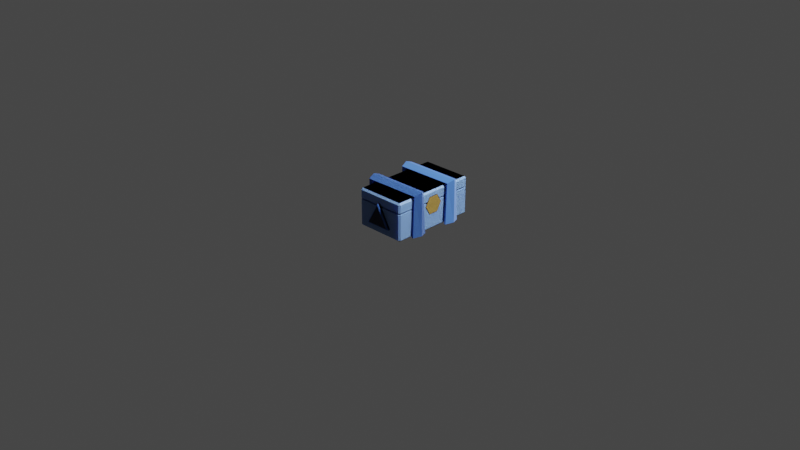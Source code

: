 # Source: lootbox.blend  (saved by Blender 2.82.7; exported with 4.5.12 LTS)
import bpy
from mathutils import Matrix  # noqa: F401  (used for matrix-valued properties, if any)

bpy.ops.wm.read_factory_settings(use_empty=True)
scene = bpy.context.scene
scene.name = 'Scene'

# ---- collections
col_collection = bpy.data.collections.new('Collection'); scene.collection.children.link(col_collection)

# ---- materials (node trees are filled in below, after node groups)
mat_material_002 = bpy.data.materials.new('Material.002')
mat_material_002.use_transparent_shadow = False
mat_material_005 = bpy.data.materials.new('Material.005')
mat_material_005.use_transparent_shadow = False
mat_material_003 = bpy.data.materials.new('Material.003')
mat_material_003.use_transparent_shadow = False
mat_material_006 = bpy.data.materials.new('Material.006')
mat_material_006.use_transparent_shadow = False
mat_material_006.roughness = 0.206
mat_material_008 = bpy.data.materials.new('Material.008')
mat_material_008.use_transparent_shadow = False
mat_material_012 = bpy.data.materials.new('Material.012')
mat_material_012.use_transparent_shadow = False
mat_material_011 = bpy.data.materials.new('Material.011')
mat_material_011.use_transparent_shadow = False

# ---- material node trees
mat_material_002.use_nodes = True; mat_material_002.node_tree.nodes.clear()
_N = mat_material_002.node_tree.nodes; _L = mat_material_002.node_tree.links
n0 = _N.new('ShaderNodeOutputMaterial'); n0.name = 'Material Output'; n0.location = (300, 300)
n1 = _N.new('ShaderNodeBsdfPrincipled'); n1.name = 'Principled BSDF'; n1.location = (10, 300)
n1.distribution = 'GGX'
n1.subsurface_method = 'BURLEY'
n1.inputs[0].default_value = (0.09584, 0.1846, 0.8, 1.0)
n1.inputs[3].default_value = 1.45
n1.inputs[27].default_value = (0.0, 0.0, 0.0, 1.0)
n1.inputs[28].default_value = 1.0
_L.new(n1.outputs[0], n0.inputs[0])
n0.is_active_output = True
mat_material_005.use_nodes = True; mat_material_005.node_tree.nodes.clear()
_N = mat_material_005.node_tree.nodes; _L = mat_material_005.node_tree.links
n0 = _N.new('ShaderNodeOutputMaterial'); n0.name = 'Material Output'; n0.location = (300, 300)
n1 = _N.new('ShaderNodeBsdfPrincipled'); n1.name = 'Principled BSDF'; n1.location = (10, 300)
n1.distribution = 'GGX'
n1.subsurface_method = 'BURLEY'
n1.inputs[0].default_value = (0.2371, 0.4274, 0.8, 1.0)
n1.inputs[3].default_value = 1.45
n1.inputs[13].default_value = 1.0
n1.inputs[27].default_value = (0.0, 0.0, 0.0, 1.0)
n1.inputs[28].default_value = 1.0
_L.new(n1.outputs[0], n0.inputs[0])
n0.is_active_output = True
mat_material_003.use_nodes = True; mat_material_003.node_tree.nodes.clear()
_N = mat_material_003.node_tree.nodes; _L = mat_material_003.node_tree.links
n0 = _N.new('ShaderNodeOutputMaterial'); n0.name = 'Material Output'; n0.location = (300, 300)
n1 = _N.new('ShaderNodeBsdfPrincipled'); n1.name = 'Principled BSDF'; n1.location = (10, 300)
n1.distribution = 'GGX'
n1.subsurface_method = 'BURLEY'
n1.inputs[0].default_value = (0.2371, 0.4274, 0.8, 1.0)
n1.inputs[3].default_value = 1.45
n1.inputs[13].default_value = 1.0
n1.inputs[27].default_value = (0.0, 0.0, 0.0, 1.0)
n1.inputs[28].default_value = 1.0
_L.new(n1.outputs[0], n0.inputs[0])
n0.is_active_output = True
mat_material_006.use_nodes = True; mat_material_006.node_tree.nodes.clear()
_N = mat_material_006.node_tree.nodes; _L = mat_material_006.node_tree.links
n0 = _N.new('ShaderNodeOutputMaterial'); n0.name = 'Material Output'; n0.location = (300, 300)
n1 = _N.new('ShaderNodeBsdfPrincipled'); n1.name = 'Principled BSDF'; n1.location = (10, 300)
n1.distribution = 'GGX'
n1.subsurface_method = 'BURLEY'
n1.inputs[0].default_value = (0.1032, 0.3048, 1.0, 1.0)
n1.inputs[1].default_value = 1.0
n1.inputs[2].default_value = 0.8667
n1.inputs[3].default_value = 1.45
n1.inputs[19].default_value = 0.25
n1.inputs[24].default_value = 0.2
n1.inputs[27].default_value = (0.0, 0.0, 0.0, 1.0)
n1.inputs[28].default_value = 1.0
_L.new(n1.outputs[0], n0.inputs[0])
n0.is_active_output = True
mat_material_008.use_nodes = True; mat_material_008.node_tree.nodes.clear()
_N = mat_material_008.node_tree.nodes; _L = mat_material_008.node_tree.links
n0 = _N.new('ShaderNodeOutputMaterial'); n0.name = 'Material Output'; n0.location = (300, 300)
n1 = _N.new('ShaderNodeBsdfPrincipled'); n1.name = 'Principled BSDF'; n1.location = (10, 300)
n1.distribution = 'GGX'
n1.subsurface_method = 'BURLEY'
n1.inputs[0].default_value = (0.0, 0.002852, 0.03741, 1.0)
n1.inputs[3].default_value = 1.45
n1.inputs[27].default_value = (0.0, 0.0, 0.0, 1.0)
n1.inputs[28].default_value = 1.0
_L.new(n1.outputs[0], n0.inputs[0])
n0.is_active_output = True
mat_material_012.use_nodes = True; mat_material_012.node_tree.nodes.clear()
_N = mat_material_012.node_tree.nodes; _L = mat_material_012.node_tree.links
n0 = _N.new('ShaderNodeOutputMaterial'); n0.name = 'Material Output'; n0.location = (300, 300)
n1 = _N.new('ShaderNodeBsdfPrincipled'); n1.name = 'Principled BSDF'; n1.location = (10, 300)
n1.distribution = 'GGX'
n1.subsurface_method = 'BURLEY'
n1.inputs[0].default_value = (0.3844, 0.247, 0.05953, 1.0)
n1.inputs[3].default_value = 1.45
n1.inputs[27].default_value = (0.0, 0.0, 0.0, 1.0)
n1.inputs[28].default_value = 1.0
_L.new(n1.outputs[0], n0.inputs[0])
n0.is_active_output = True
mat_material_011.use_nodes = True; mat_material_011.node_tree.nodes.clear()
_N = mat_material_011.node_tree.nodes; _L = mat_material_011.node_tree.links
n0 = _N.new('ShaderNodeOutputMaterial'); n0.name = 'Material Output'; n0.location = (300, 300)
n1 = _N.new('ShaderNodeBsdfPrincipled'); n1.name = 'Principled BSDF'; n1.location = (10, 300)
n1.distribution = 'GGX'
n1.subsurface_method = 'BURLEY'
n1.inputs[0].default_value = (0.02365, 0.01104, 0.004242, 1.0)
n1.inputs[3].default_value = 1.45
n1.inputs[27].default_value = (0.0, 0.0, 0.0, 1.0)
n1.inputs[28].default_value = 1.0
_L.new(n1.outputs[0], n0.inputs[0])
n0.is_active_output = True

# ---- world
world_world = bpy.data.worlds.new('World'); scene.world = world_world
world_world.use_nodes = True; world_world.node_tree.nodes.clear()
_N = world_world.node_tree.nodes; _L = world_world.node_tree.links
n0 = _N.new('ShaderNodeOutputWorld'); n0.name = 'World Output'; n0.location = (300, 300)
n1 = _N.new('ShaderNodeBackground'); n1.name = 'Background'; n1.location = (10, 300)
n1.inputs[0].default_value = (0.05088, 0.05088, 0.05088, 1.0)
_L.new(n1.outputs[0], n0.inputs[0])
n0.is_active_output = True
world_world.color = (0.05088, 0.05088, 0.05088)
world_world.use_sun_shadow = False
world_world.sun_shadow_jitter_overblur = 0.0

# ---- cameras
cam_camera = bpy.data.cameras.new('Camera')
cam_camera.clip_end = 100.0
cam_camera.ortho_scale = 7.314

# ---- lights
light_light = bpy.data.lights.new('Light', 'AREA')
light_light.transmission_factor = 0.0
light_light.energy = 549.8
light_light.shadow_soft_size = 0.1
light_light.shadow_maximum_resolution = 0.006
light_light.use_absolute_resolution = True
light_light.shape = 'RECTANGLE'
light_light.size = 0.1
light_light.size_y = 0.1
light_light_001 = bpy.data.lights.new('Light.001', 'AREA')
light_light_001.transmission_factor = 0.0
light_light_001.energy = 549.8
light_light_001.shadow_soft_size = 0.1
light_light_001.shadow_maximum_resolution = 0.006
light_light_001.use_absolute_resolution = True
light_light_001.shape = 'RECTANGLE'
light_light_001.size = 0.1
light_light_001.size_y = 0.1

# ---- meshes
me_cube_003 = bpy.data.meshes.new('Cube.003')
me_cube_003.from_pydata([(-0.2034, -0.4772, -1.004), (-0.2034, -0.4772, -0.6784), (-0.2034, 0.4772, -1.004), (-0.2034, 0.4772, -0.6784), (0.3415, -0.4772, -1.004), (0.3415, -0.4772, -0.6784), (0.3415, 0.4772, -1.004), (0.3415, 0.4772, -0.6784)], [], [(0, 1, 3, 2), (2, 3, 7, 6), (6, 7, 5, 4), (4, 5, 1, 0), (2, 6, 4, 0), (7, 3, 1, 5)])
_uv = me_cube_003.uv_layers.new(name='UVMap')
_uv.uv.foreach_set('vector', [0.375, 0.0, 0.625, 0.0, 0.625, 0.25, 0.375, 0.25, 0.375, 0.25, 0.625, 0.25, 0.625, 0.5, 0.375, 0.5, 0.375, 0.5, 0.625, 0.5, 0.625, 0.75, 0.375, 0.75, 0.375, 0.75, 0.625, 0.75, 0.625, 1.0, 0.375, 1.0, 0.125, 0.5, 0.375, 0.5, 0.375, 0.75, 0.125, 0.75, 0.625, 0.5, 0.875, 0.5, 0.875, 0.75, 0.625, 0.75])
me_cube_003.materials.append(mat_material_002)
me_cube_003.use_remesh_fix_poles = True
me_cube_003.use_remesh_preserve_attributes = False
me_cube_003.use_mirror_vertex_groups = False
me_cube_003.update()
me_cube_006 = bpy.data.meshes.new('Cube.006')
me_cube_006.from_pydata([(-0.02975, -0.4596, -1.03), (-0.02975, -0.4772, -1.013), (-0.04733, -0.4596, -1.013), (-0.02975, -0.4772, -0.7423), (-0.02328, -0.4614, -0.7397), (-0.04733, -0.4596, -0.7423), (-0.02975, 0.4596, -1.03), (-0.04733, 0.4596, -1.013), (-0.02975, 0.4772, -1.013), (-0.02328, 0.4579, -0.7397), (-0.02975, 0.4772, -0.7423), (-0.04733, 0.4596, -0.7423), (0.4855, -0.4596, -1.03), (0.5031, -0.4596, -1.013), (0.4855, -0.4772, -1.013), (0.492, -0.4614, -0.7397), (0.4855, -0.4772, -0.7423), (0.5031, -0.4596, -0.7423), (0.4855, 0.4596, -1.03), (0.4855, 0.4772, -1.013), (0.5031, 0.4596, -1.013), (0.492, 0.4579, -0.7397), (0.5031, 0.4596, -0.7423), (0.4855, 0.4772, -0.7423)], [], [(14, 16, 3, 1), (20, 22, 17, 13), (21, 9, 4, 15), (2, 5, 11, 7), (8, 10, 23, 19), (0, 1, 2), (3, 4, 5), (6, 7, 8), (9, 10, 11), (12, 13, 14), (15, 16, 17), (18, 19, 20), (21, 22, 23), (6, 0, 2, 7), (1, 3, 5, 2), (4, 9, 11, 5), (10, 8, 7, 11), (18, 6, 8, 19), (9, 21, 23, 10), (22, 20, 19, 23), (12, 18, 20, 13), (21, 15, 17, 22), (16, 14, 13, 17), (0, 12, 14, 1), (15, 4, 3, 16), (6, 18, 12, 0)])
_uv = me_cube_006.uv_layers.new(name='UVMap')
_uv.uv.foreach_set('vector', [0.4103, 0.7568, 0.5897, 0.7568, 0.5897, 0.9932, 0.4103, 0.9932, 0.4103, 0.5046, 0.5897, 0.5046, 0.5897, 0.7454, 0.4103, 0.7454, 0.6318, 0.5046, 0.8682, 0.5046, 0.8682, 0.7454, 0.6318, 0.7454, 0.4103, 0.004604, 0.5897, 0.004604, 0.5897, 0.2454, 0.4103, 0.2454, 0.4103, 0.2568, 0.5897, 0.2568, 0.5897, 0.4932, 0.4103, 0.4932, 0.1318, 0.7454, 0.1318, 0.75, 0.125, 0.7454, 0.5897, 0.9932, 0.625, 0.9932, 0.5897, 1.0, 0.1318, 0.5046, 0.125, 0.5046, 0.1318, 0.5, 0.8682, 0.5046, 0.8682, 0.5, 0.875, 0.5046, 0.3682, 0.7454, 0.375, 0.7454, 0.3682, 0.75, 0.6318, 0.7454, 0.6318, 0.75, 0.625, 0.7454, 0.3682, 0.5046, 0.3682, 0.5, 0.375, 0.5046, 0.6318, 0.5046, 0.625, 0.5046, 0.6318, 0.5, 0.1318, 0.5046, 0.1318, 0.7454, 0.125, 0.7454, 0.125, 0.5046, 0.4103, 0.9932, 0.5897, 0.9932, 0.5897, 1.0, 0.4103, 1.0, 0.8682, 0.7454, 0.8682, 0.5046, 0.875, 0.5046, 0.875, 0.7454, 0.5897, 0.2568, 0.4103, 0.2568, 0.4103, 0.2454, 0.5897, 0.2454, 0.3682, 0.5046, 0.1318, 0.5046, 0.1318, 0.5, 0.3682, 0.5, 0.8682, 0.5046, 0.6318, 0.5046, 0.6318, 0.5, 0.8682, 0.5, 0.5897, 0.5046, 0.4103, 0.5046, 0.4103, 0.4932, 0.5897, 0.4932, 0.3682, 0.7454, 0.3682, 0.5046, 0.4103, 0.5046, 0.4103, 0.7454, 0.6318, 0.5046, 0.6318, 0.7454, 0.5897, 0.7454, 0.5897, 0.5046, 0.5897, 0.7568, 0.4103, 0.7568, 0.4103, 0.7454, 0.5897, 0.7454, 0.1318, 0.7454, 0.3682, 0.7454, 0.3682, 0.75, 0.1318, 0.75, 0.6318, 0.7454, 0.8682, 0.7454, 0.8682, 0.75, 0.6318, 0.75, 0.1318, 0.5046, 0.3682, 0.5046, 0.3682, 0.7454, 0.1318, 0.7454])
me_cube_006.materials.append(mat_material_005)
me_cube_006.use_remesh_fix_poles = True
me_cube_006.use_remesh_preserve_attributes = False
me_cube_006.use_mirror_vertex_groups = False
me_cube_006.update()
me_cube_008 = bpy.data.meshes.new('Cube.008')
me_cube_008.from_pydata([(-0.2034, -0.4772, -1.004), (-0.2034, -0.4772, -0.6784), (-0.2034, 0.4772, -1.004), (-0.2034, 0.4772, -0.6784), (0.3415, -0.4772, -1.004), (0.3415, -0.4772, -0.6784), (0.3415, 0.4772, -1.004), (0.3415, 0.4772, -0.6784)], [], [(0, 1, 3, 2), (2, 3, 7, 6), (6, 7, 5, 4), (4, 5, 1, 0), (2, 6, 4, 0), (7, 3, 1, 5)])
_uv = me_cube_008.uv_layers.new(name='UVMap')
_uv.uv.foreach_set('vector', [0.375, 0.0, 0.625, 0.0, 0.625, 0.25, 0.375, 0.25, 0.375, 0.25, 0.625, 0.25, 0.625, 0.5, 0.375, 0.5, 0.375, 0.5, 0.625, 0.5, 0.625, 0.75, 0.375, 0.75, 0.375, 0.75, 0.625, 0.75, 0.625, 1.0, 0.375, 1.0, 0.125, 0.5, 0.375, 0.5, 0.375, 0.75, 0.125, 0.75, 0.625, 0.5, 0.875, 0.5, 0.875, 0.75, 0.625, 0.75])
me_cube_008.materials.append(mat_material_002)
me_cube_008.use_remesh_fix_poles = True
me_cube_008.use_remesh_preserve_attributes = False
me_cube_008.use_mirror_vertex_groups = False
me_cube_008.update()
me_cube_009 = bpy.data.meshes.new('Cube.009')
me_cube_009.from_pydata([(-0.02975, -0.4596, -1.03), (-0.02975, -0.4772, -1.013), (-0.04733, -0.4596, -1.013), (-0.02975, -0.4772, -0.7423), (-0.02328, -0.4614, -0.7397), (-0.04733, -0.4596, -0.7423), (-0.02975, 0.4596, -1.03), (-0.04733, 0.4596, -1.013), (-0.02975, 0.4772, -1.013), (-0.02328, 0.4579, -0.7397), (-0.02975, 0.4772, -0.7423), (-0.04733, 0.4596, -0.7423), (0.4855, -0.4596, -1.03), (0.5031, -0.4596, -1.013), (0.4855, -0.4772, -1.013), (0.492, -0.4614, -0.7397), (0.4855, -0.4772, -0.7423), (0.5031, -0.4596, -0.7423), (0.4855, 0.4596, -1.03), (0.4855, 0.4772, -1.013), (0.5031, 0.4596, -1.013), (0.492, 0.4579, -0.7397), (0.5031, 0.4596, -0.7423), (0.4855, 0.4772, -0.7423)], [], [(14, 16, 3, 1), (20, 22, 17, 13), (21, 9, 4, 15), (2, 5, 11, 7), (8, 10, 23, 19), (0, 1, 2), (3, 4, 5), (6, 7, 8), (9, 10, 11), (12, 13, 14), (15, 16, 17), (18, 19, 20), (21, 22, 23), (6, 0, 2, 7), (1, 3, 5, 2), (4, 9, 11, 5), (10, 8, 7, 11), (18, 6, 8, 19), (9, 21, 23, 10), (22, 20, 19, 23), (12, 18, 20, 13), (21, 15, 17, 22), (16, 14, 13, 17), (0, 12, 14, 1), (15, 4, 3, 16), (6, 18, 12, 0)])
_uv = me_cube_009.uv_layers.new(name='UVMap')
_uv.uv.foreach_set('vector', [0.4103, 0.7568, 0.5897, 0.7568, 0.5897, 0.9932, 0.4103, 0.9932, 0.4103, 0.5046, 0.5897, 0.5046, 0.5897, 0.7454, 0.4103, 0.7454, 0.6318, 0.5046, 0.8682, 0.5046, 0.8682, 0.7454, 0.6318, 0.7454, 0.4103, 0.004604, 0.5897, 0.004604, 0.5897, 0.2454, 0.4103, 0.2454, 0.4103, 0.2568, 0.5897, 0.2568, 0.5897, 0.4932, 0.4103, 0.4932, 0.1318, 0.7454, 0.1318, 0.75, 0.125, 0.7454, 0.5897, 0.9932, 0.625, 0.9932, 0.5897, 1.0, 0.1318, 0.5046, 0.125, 0.5046, 0.1318, 0.5, 0.8682, 0.5046, 0.8682, 0.5, 0.875, 0.5046, 0.3682, 0.7454, 0.375, 0.7454, 0.3682, 0.75, 0.6318, 0.7454, 0.6318, 0.75, 0.625, 0.7454, 0.3682, 0.5046, 0.3682, 0.5, 0.375, 0.5046, 0.6318, 0.5046, 0.625, 0.5046, 0.6318, 0.5, 0.1318, 0.5046, 0.1318, 0.7454, 0.125, 0.7454, 0.125, 0.5046, 0.4103, 0.9932, 0.5897, 0.9932, 0.5897, 1.0, 0.4103, 1.0, 0.8682, 0.7454, 0.8682, 0.5046, 0.875, 0.5046, 0.875, 0.7454, 0.5897, 0.2568, 0.4103, 0.2568, 0.4103, 0.2454, 0.5897, 0.2454, 0.3682, 0.5046, 0.1318, 0.5046, 0.1318, 0.5, 0.3682, 0.5, 0.8682, 0.5046, 0.6318, 0.5046, 0.6318, 0.5, 0.8682, 0.5, 0.5897, 0.5046, 0.4103, 0.5046, 0.4103, 0.4932, 0.5897, 0.4932, 0.3682, 0.7454, 0.3682, 0.5046, 0.4103, 0.5046, 0.4103, 0.7454, 0.6318, 0.5046, 0.6318, 0.7454, 0.5897, 0.7454, 0.5897, 0.5046, 0.5897, 0.7568, 0.4103, 0.7568, 0.4103, 0.7454, 0.5897, 0.7454, 0.1318, 0.7454, 0.3682, 0.7454, 0.3682, 0.75, 0.1318, 0.75, 0.6318, 0.7454, 0.8682, 0.7454, 0.8682, 0.75, 0.6318, 0.75, 0.1318, 0.5046, 0.3682, 0.5046, 0.3682, 0.7454, 0.1318, 0.7454])
me_cube_009.materials.append(mat_material_005)
me_cube_009.use_remesh_fix_poles = True
me_cube_009.use_remesh_preserve_attributes = False
me_cube_009.use_mirror_vertex_groups = False
me_cube_009.update()
me_cube_004 = bpy.data.meshes.new('Cube.004')
me_cube_004.from_pydata([(-0.02975, -0.4596, -1.054), (-0.02975, -0.4772, -1.056), (-0.04733, -0.4596, -1.056), (-0.02975, -0.4772, -0.9707), (-0.02975, -0.4596, -0.9531), (-0.04733, -0.4596, -0.9707), (-0.02975, 0.4596, -1.054), (-0.04733, 0.4596, -1.056), (-0.02975, 0.4772, -1.056), (-0.02975, 0.4596, -0.9531), (-0.02975, 0.4772, -0.9707), (-0.04733, 0.4596, -0.9707), (0.4855, -0.4596, -1.054), (0.5031, -0.4596, -1.056), (0.4855, -0.4772, -1.056), (0.4855, -0.4596, -0.9531), (0.4855, -0.4772, -0.9707), (0.5031, -0.4596, -0.9707), (0.4855, 0.4596, -1.054), (0.4855, 0.4772, -1.056), (0.5031, 0.4596, -1.056), (0.4855, 0.4596, -0.9531), (0.5031, 0.4596, -0.9707), (0.4855, 0.4772, -0.9707)], [], [(14, 16, 3, 1), (20, 22, 17, 13), (21, 9, 4, 15), (2, 5, 11, 7), (8, 10, 23, 19), (0, 1, 2), (3, 4, 5), (6, 7, 8), (9, 10, 11), (12, 13, 14), (15, 16, 17), (18, 19, 20), (21, 22, 23), (6, 0, 2, 7), (1, 3, 5, 2), (4, 9, 11, 5), (10, 8, 7, 11), (18, 6, 8, 19), (9, 21, 23, 10), (22, 20, 19, 23), (12, 18, 20, 13), (21, 15, 17, 22), (16, 14, 13, 17), (0, 12, 14, 1), (15, 4, 3, 16), (6, 18, 12, 0)])
_uv = me_cube_004.uv_layers.new(name='UVMap')
_uv.uv.foreach_set('vector', [0.4103, 0.7568, 0.5897, 0.7568, 0.5897, 0.9932, 0.4103, 0.9932, 0.4103, 0.5046, 0.5897, 0.5046, 0.5897, 0.7454, 0.4103, 0.7454, 0.6318, 0.5046, 0.8682, 0.5046, 0.8682, 0.7454, 0.6318, 0.7454, 0.4103, 0.004604, 0.5897, 0.004604, 0.5897, 0.2454, 0.4103, 0.2454, 0.4103, 0.2568, 0.5897, 0.2568, 0.5897, 0.4932, 0.4103, 0.4932, 0.1318, 0.7454, 0.1318, 0.75, 0.125, 0.7454, 0.5897, 0.9932, 0.625, 0.9932, 0.5897, 1.0, 0.1318, 0.5046, 0.125, 0.5046, 0.1318, 0.5, 0.8682, 0.5046, 0.8682, 0.5, 0.875, 0.5046, 0.3682, 0.7454, 0.375, 0.7454, 0.3682, 0.75, 0.6318, 0.7454, 0.6318, 0.75, 0.625, 0.7454, 0.3682, 0.5046, 0.3682, 0.5, 0.375, 0.5046, 0.6318, 0.5046, 0.625, 0.5046, 0.6318, 0.5, 0.1318, 0.5046, 0.1318, 0.7454, 0.125, 0.7454, 0.125, 0.5046, 0.4103, 0.9932, 0.5897, 0.9932, 0.5897, 1.0, 0.4103, 1.0, 0.8682, 0.7454, 0.8682, 0.5046, 0.875, 0.5046, 0.875, 0.7454, 0.5897, 0.2568, 0.4103, 0.2568, 0.4103, 0.2454, 0.5897, 0.2454, 0.3682, 0.5046, 0.1318, 0.5046, 0.1318, 0.5, 0.3682, 0.5, 0.8682, 0.5046, 0.6318, 0.5046, 0.6318, 0.5, 0.8682, 0.5, 0.5897, 0.5046, 0.4103, 0.5046, 0.4103, 0.4932, 0.5897, 0.4932, 0.3682, 0.7454, 0.3682, 0.5046, 0.4103, 0.5046, 0.4103, 0.7454, 0.6318, 0.5046, 0.6318, 0.7454, 0.5897, 0.7454, 0.5897, 0.5046, 0.5897, 0.7568, 0.4103, 0.7568, 0.4103, 0.7454, 0.5897, 0.7454, 0.1318, 0.7454, 0.3682, 0.7454, 0.3682, 0.75, 0.1318, 0.75, 0.6318, 0.7454, 0.8682, 0.7454, 0.8682, 0.75, 0.6318, 0.75, 0.1318, 0.5046, 0.3682, 0.5046, 0.3682, 0.7454, 0.1318, 0.7454])
me_cube_004.materials.append(mat_material_003)
me_cube_004.use_remesh_fix_poles = True
me_cube_004.use_remesh_preserve_attributes = False
me_cube_004.use_mirror_vertex_groups = False
me_cube_004.update()
me_cylinder = bpy.data.meshes.new('Cylinder')
me_cylinder.from_pydata([(2.239e-10, 0.1506, -0.5155), (-0.004504, 0.1608, -0.5065), (0.004504, 0.1608, -0.5065), (-6.592e-14, 0.1519, 0.5101), (0.004538, 0.1621, 0.5011), (-0.004538, 0.1621, 0.5011), (0.1305, -0.07546, -0.5155), (0.1416, -0.07667, -0.5065), (0.1371, -0.08447, -0.5065), (0.1315, -0.07592, 0.5101), (0.1381, -0.085, 0.5011), (0.1427, -0.07714, 0.5011), (-0.1305, -0.07546, -0.5155), (-0.1371, -0.08447, -0.5065), (-0.1416, -0.07667, -0.5065), (-0.1315, -0.07592, 0.5101), (-0.1427, -0.07714, 0.5011), (-0.1381, -0.085, 0.5011)], [], [(14, 16, 5, 1), (8, 10, 17, 13), (9, 3, 15), (2, 4, 11, 7), (0, 1, 2), (3, 4, 5), (6, 7, 8), (9, 10, 11), (12, 13, 14), (15, 16, 17), (2, 7, 6, 0), (11, 4, 3, 9), (1, 5, 4, 2), (10, 8, 7, 11), (8, 13, 12, 6), (17, 10, 9, 15), (16, 14, 13, 17), (14, 1, 0, 12), (5, 16, 15, 3), (0, 6, 12)])
_uv = me_cylinder.uv_layers.new(name='UVMap')
_uv.uv.foreach_set('vector', [0.3231, 0.5044, 0.3231, 0.9956, 0.01027, 0.9956, 0.01027, 0.5044, 0.6564, 0.5044, 0.6564, 0.9956, 0.3436, 0.9956, 0.3436, 0.5044, 0.4357, 0.1428, 0.25, 0.4644, 0.06434, 0.1428, 0.9897, 0.5044, 0.9897, 0.9956, 0.6769, 0.9956, 0.6769, 0.5044, 0.75, 0.4644, 0.7436, 0.4789, 0.7564, 0.4789, 0.25, 0.4644, 0.2564, 0.4789, 0.2436, 0.4789, 0.9357, 0.1428, 0.9514, 0.1411, 0.945, 0.13, 0.4357, 0.1428, 0.445, 0.13, 0.4514, 0.1411, 0.5643, 0.1428, 0.555, 0.13, 0.5486, 0.1411, 0.06434, 0.1428, 0.04856, 0.1411, 0.05497, 0.13, 0.9897, 0.5044, 0.6769, 0.5044, 0.6845, 0.5, 0.9822, 0.5, 0.6769, 0.9956, 0.9897, 0.9956, 0.9822, 1.0, 0.6845, 1.0, 0.01027, 0.5044, 0.01027, 0.9956, -5.96e-08, 0.9956, -5.96e-08, 0.5044, 0.6564, 0.9956, 0.6564, 0.5044, 0.6769, 0.5044, 0.6769, 0.9956, 0.6564, 0.5044, 0.3436, 0.5044, 0.3511, 0.5, 0.6489, 0.5, 0.3436, 0.9956, 0.6564, 0.9956, 0.6489, 1.0, 0.3511, 1.0, 0.3231, 0.9956, 0.3231, 0.5044, 0.3436, 0.5044, 0.3436, 0.9956, 0.3231, 0.5044, 0.01027, 0.5044, 0.01779, 0.5, 0.3155, 0.5, 0.01027, 0.9956, 0.3231, 0.9956, 0.3155, 1.0, 0.01779, 1.0, 0.75, 0.4644, 0.9357, 0.1428, 0.5643, 0.1428])
me_cylinder.materials.append(mat_material_006)
me_cylinder.use_remesh_fix_poles = True
me_cylinder.use_remesh_preserve_attributes = False
me_cylinder.use_mirror_vertex_groups = False
me_cylinder.update()
me_cylinder_003 = bpy.data.meshes.new('Cylinder.003')
me_cylinder_003.from_pydata([(0.0, 0.1518, -0.51), (-0.004538, 0.1621, -0.5009), (0.004538, 0.1621, -0.5009), (0.0, 0.1518, 0.51), (0.004538, 0.1621, 0.5009), (-0.004538, 0.1621, 0.5009), (0.1315, -0.07592, -0.51), (0.1427, -0.07714, -0.5009), (0.1381, -0.085, -0.5009), (0.1315, -0.07592, 0.51), (0.1381, -0.085, 0.5009), (0.1427, -0.07714, 0.5009), (-0.1315, -0.07592, -0.51), (-0.1381, -0.085, -0.5009), (-0.1427, -0.07714, -0.5009), (-0.1315, -0.07592, 0.51), (-0.1427, -0.07714, 0.5009), (-0.1381, -0.085, 0.5009)], [], [(14, 16, 5, 1), (8, 10, 17, 13), (9, 3, 15), (2, 4, 11, 7), (0, 1, 2), (3, 4, 5), (6, 7, 8), (9, 10, 11), (12, 13, 14), (15, 16, 17), (2, 7, 6, 0), (11, 4, 3, 9), (1, 5, 4, 2), (10, 8, 7, 11), (8, 13, 12, 6), (17, 10, 9, 15), (16, 14, 13, 17), (14, 1, 0, 12), (5, 16, 15, 3), (0, 6, 12)])
_uv = me_cylinder_003.uv_layers.new(name='UVMap')
_uv.uv.foreach_set('vector', [0.3231, 0.5044, 0.3231, 0.9956, 0.01027, 0.9956, 0.01027, 0.5044, 0.6564, 0.5044, 0.6564, 0.9956, 0.3436, 0.9956, 0.3436, 0.5044, 0.4357, 0.1428, 0.25, 0.4644, 0.06434, 0.1428, 0.9897, 0.5044, 0.9897, 0.9956, 0.6769, 0.9956, 0.6769, 0.5044, 0.75, 0.4644, 0.7436, 0.4789, 0.7564, 0.4789, 0.25, 0.4644, 0.2564, 0.4789, 0.2436, 0.4789, 0.9357, 0.1428, 0.9514, 0.1411, 0.945, 0.13, 0.4357, 0.1428, 0.445, 0.13, 0.4514, 0.1411, 0.5643, 0.1428, 0.555, 0.13, 0.5486, 0.1411, 0.06434, 0.1428, 0.04856, 0.1411, 0.05497, 0.13, 0.9897, 0.5044, 0.6769, 0.5044, 0.6845, 0.5, 0.9822, 0.5, 0.6769, 0.9956, 0.9897, 0.9956, 0.9822, 1.0, 0.6845, 1.0, 0.01027, 0.5044, 0.01027, 0.9956, -5.96e-08, 0.9956, -5.96e-08, 0.5044, 0.6564, 0.9956, 0.6564, 0.5044, 0.6769, 0.5044, 0.6769, 0.9956, 0.6564, 0.5044, 0.3436, 0.5044, 0.3511, 0.5, 0.6489, 0.5, 0.3436, 0.9956, 0.6564, 0.9956, 0.6489, 1.0, 0.3511, 1.0, 0.3231, 0.9956, 0.3231, 0.5044, 0.3436, 0.5044, 0.3436, 0.9956, 0.3231, 0.5044, 0.01027, 0.5044, 0.01779, 0.5, 0.3155, 0.5, 0.01027, 0.9956, 0.3231, 0.9956, 0.3155, 1.0, 0.01779, 1.0, 0.75, 0.4644, 0.9357, 0.1428, 0.5643, 0.1428])
me_cylinder_003.materials.append(mat_material_008)
me_cylinder_003.use_remesh_fix_poles = True
me_cylinder_003.use_remesh_preserve_attributes = False
me_cylinder_003.use_mirror_vertex_groups = False
me_cylinder_003.update()
me_cylinder_004 = bpy.data.meshes.new('Cylinder.004')
me_cylinder_004.from_pydata([(-7.084e-09, 0.1417, -0.516), (-0.004238, 0.1513, -0.5075), (0.004238, 0.1513, -0.5075), (3.384e-09, 0.1346, 0.5106), (0.004022, 0.1437, 0.5025), (-0.004022, 0.1437, 0.5025), (0.1228, -0.07104, -0.516), (0.1333, -0.07217, -0.5075), (0.129, -0.07952, -0.5075), (0.1166, -0.06728, 0.5106), (0.1225, -0.07532, 0.5025), (0.1265, -0.06836, 0.5025), (-0.1228, -0.07104, -0.516), (-0.129, -0.07952, -0.5075), (-0.1333, -0.07217, -0.5075), (-0.1166, -0.06728, 0.5106), (-0.1265, -0.06836, 0.5025), (-0.1225, -0.07532, 0.5025)], [], [(14, 16, 5, 1), (8, 10, 17, 13), (9, 3, 15), (2, 4, 11, 7), (0, 1, 2), (3, 4, 5), (6, 7, 8), (9, 10, 11), (12, 13, 14), (15, 16, 17), (2, 7, 6, 0), (11, 4, 3, 9), (1, 5, 4, 2), (10, 8, 7, 11), (8, 13, 12, 6), (17, 10, 9, 15), (16, 14, 13, 17), (14, 1, 0, 12), (5, 16, 15, 3), (0, 6, 12)])
_uv = me_cylinder_004.uv_layers.new(name='UVMap')
_uv.uv.foreach_set('vector', [0.3231, 0.5044, 0.3231, 0.9956, 0.01027, 0.9956, 0.01027, 0.5044, 0.6564, 0.5044, 0.6564, 0.9956, 0.3436, 0.9956, 0.3436, 0.5044, 0.4357, 0.1428, 0.25, 0.4644, 0.06434, 0.1428, 0.9897, 0.5044, 0.9897, 0.9956, 0.6769, 0.9956, 0.6769, 0.5044, 0.75, 0.4644, 0.7436, 0.4789, 0.7564, 0.4789, 0.25, 0.4644, 0.2564, 0.4789, 0.2436, 0.4789, 0.9357, 0.1428, 0.9514, 0.1411, 0.945, 0.13, 0.4357, 0.1428, 0.445, 0.13, 0.4514, 0.1411, 0.5643, 0.1428, 0.555, 0.13, 0.5486, 0.1411, 0.06434, 0.1428, 0.04856, 0.1411, 0.05497, 0.13, 0.9897, 0.5044, 0.6769, 0.5044, 0.6845, 0.5, 0.9822, 0.5, 0.6769, 0.9956, 0.9897, 0.9956, 0.9822, 1.0, 0.6845, 1.0, 0.01027, 0.5044, 0.01027, 0.9956, -5.96e-08, 0.9956, -5.96e-08, 0.5044, 0.6564, 0.9956, 0.6564, 0.5044, 0.6769, 0.5044, 0.6769, 0.9956, 0.6564, 0.5044, 0.3436, 0.5044, 0.3511, 0.5, 0.6489, 0.5, 0.3436, 0.9956, 0.6564, 0.9956, 0.6489, 1.0, 0.3511, 1.0, 0.3231, 0.9956, 0.3231, 0.5044, 0.3436, 0.5044, 0.3436, 0.9956, 0.3231, 0.5044, 0.01027, 0.5044, 0.01779, 0.5, 0.3155, 0.5, 0.01027, 0.9956, 0.3231, 0.9956, 0.3155, 1.0, 0.01779, 1.0, 0.75, 0.4644, 0.9357, 0.1428, 0.5643, 0.1428])
me_cylinder_004.materials.append(mat_material_008)
me_cylinder_004.use_remesh_fix_poles = True
me_cylinder_004.use_remesh_preserve_attributes = False
me_cylinder_004.use_mirror_vertex_groups = False
me_cylinder_004.update()
me_torus_001 = bpy.data.meshes.new('Torus.001')
me_torus_001.from_pydata([(-0.3203, -0.1267, -0.01027), (-0.3084, -0.008123, 0.02013), (-0.2689, -0.0197, 0.01947), (-0.2587, -0.1225, 0.01024), (-0.2593, -0.2448, 0.007146), (-0.2858, -0.2376, 0.00971), (-0.3134, -0.1249, 0.6144), (-0.3058, -0.02753, 0.5774), (-0.2556, -0.03768, 0.5711), (-0.2544, -0.1132, 0.5814), (-0.2452, -0.2049, 0.5697), (-0.2884, -0.2266, 0.5795), (0.5572, -0.1186, 0.6208), (0.495, -0.02968, 0.582), (0.4657, -0.06021, 0.5813), (0.4773, -0.1277, 0.5851), (0.4823, -0.1976, 0.5856), (0.5135, -0.2092, 0.5783), (0.5558, -0.114, 0.007895), (0.5033, -0.0001537, -0.005174), (0.4795, -0.0386, 0.01439), (0.4882, -0.1413, 0.005784), (0.4968, -0.2392, 0.006748), (0.5185, -0.2345, 0.005421), (0.5572, -0.1186, 0.6208), (0.495, -0.02968, 0.582), (0.4657, -0.06021, 0.5813), (0.4773, -0.1277, 0.5851), (0.4823, -0.1976, 0.5856), (0.5135, -0.2092, 0.5783), (-0.3058, -0.02753, 0.5774), (-0.2556, -0.03768, 0.5711), (0.495, -0.02968, 0.582), (0.4657, -0.06021, 0.5813), (0.495, -0.02968, 0.582), (0.4657, -0.06021, 0.5813)], [(34, 35)], [(0, 6, 7, 1), (1, 7, 8, 2), (2, 8, 9, 3), (3, 9, 10, 4), (4, 10, 11, 5), (5, 11, 6, 0), (6, 12, 13, 7), (8, 14, 15, 9), (9, 15, 16, 10), (10, 16, 17, 11), (11, 17, 12, 6), (24, 18, 19, 25), (25, 19, 20, 26), (26, 20, 21, 27), (27, 21, 22, 28), (28, 22, 23, 29), (29, 23, 18, 24), (30, 32, 33, 31)])
_uv = me_torus_001.uv_layers.new(name='UVMap')
_uv.uv.foreach_set('vector', [0.75, 0.5, 1.0, 0.5, 1.0, 0.6667, 0.75, 0.6667, 0.75, 0.6667, 1.0, 0.6667, 1.0, 0.8333, 0.75, 0.8333, 0.75, 0.8333, 1.0, 0.8333, 1.0, 1.0, 0.75, 1.0, 0.75, -1.11e-16, 1.0, -1.11e-16, 1.0, 0.1667, 0.75, 0.1667, 0.75, 0.1667, 1.0, 0.1667, 1.0, 0.3333, 0.75, 0.3333, 0.75, 0.3333, 1.0, 0.3333, 1.0, 0.5, 0.75, 0.5, 0.0, 0.5, 0.25, 0.5, 0.25, 0.6667, 0.0, 0.6667, 0.0, 0.8333, 0.25, 0.8333, 0.25, 1.0, 0.0, 1.0, 0.0, -1.11e-16, 0.25, -1.11e-16, 0.25, 0.1667, 0.0, 0.1667, 0.0, 0.1667, 0.25, 0.1667, 0.25, 0.3333, 0.0, 0.3333, 0.0, 0.3333, 0.25, 0.3333, 0.25, 0.5, 0.0, 0.5, 0.25, 0.5, 0.5, 0.5, 0.5, 0.6667, 0.25, 0.6667, 0.25, 0.6667, 0.5, 0.6667, 0.5, 0.8333, 0.25, 0.8333, 0.25, 0.8333, 0.5, 0.8333, 0.5, 1.0, 0.25, 1.0, 0.25, -1.11e-16, 0.5, -1.11e-16, 0.5, 0.1667, 0.25, 0.1667, 0.25, 0.1667, 0.5, 0.1667, 0.5, 0.3333, 0.25, 0.3333, 0.25, 0.3333, 0.5, 0.3333, 0.5, 0.5, 0.25, 0.5, 0.0, 0.6667, 0.25, 0.6667, 0.25, 0.8333, 0.0, 0.8333])
me_torus_001.materials.append(mat_material_006)
me_torus_001.use_remesh_fix_poles = True
me_torus_001.use_remesh_preserve_attributes = False
me_torus_001.use_mirror_vertex_groups = False
me_torus_001.update()
me_torus_003 = bpy.data.meshes.new('Torus.003')
me_torus_003.from_pydata([(-0.3203, -0.1267, -0.01027), (-0.3084, -0.008123, 0.02013), (-0.2689, -0.0197, 0.01947), (-0.2587, -0.1225, 0.01024), (-0.2593, -0.2448, 0.007146), (-0.2858, -0.2376, 0.00971), (-0.3134, -0.1249, 0.6144), (-0.3058, -0.02753, 0.5774), (-0.2556, -0.03768, 0.5711), (-0.2544, -0.1132, 0.5814), (-0.2452, -0.2049, 0.5697), (-0.2884, -0.2266, 0.5795), (0.5572, -0.1186, 0.6208), (0.495, -0.02968, 0.582), (0.4657, -0.06021, 0.5813), (0.4773, -0.1277, 0.5851), (0.4823, -0.1976, 0.5856), (0.5135, -0.2092, 0.5783), (0.5558, -0.114, 0.007895), (0.5033, -0.0001537, -0.005174), (0.4795, -0.0386, 0.01439), (0.4882, -0.1413, 0.005784), (0.4968, -0.2392, 0.006748), (0.5185, -0.2345, 0.005421), (0.5572, -0.1186, 0.6208), (0.495, -0.02968, 0.582), (0.4657, -0.06021, 0.5813), (0.4773, -0.1277, 0.5851), (0.4823, -0.1976, 0.5856), (0.5135, -0.2092, 0.5783), (-0.3058, -0.02753, 0.5774), (-0.2556, -0.03768, 0.5711), (0.495, -0.02968, 0.582), (0.4657, -0.06021, 0.5813), (0.495, -0.02968, 0.582), (0.4657, -0.06021, 0.5813)], [(34, 35)], [(0, 6, 7, 1), (1, 7, 8, 2), (2, 8, 9, 3), (3, 9, 10, 4), (4, 10, 11, 5), (5, 11, 6, 0), (6, 12, 13, 7), (8, 14, 15, 9), (9, 15, 16, 10), (10, 16, 17, 11), (11, 17, 12, 6), (24, 18, 19, 25), (25, 19, 20, 26), (26, 20, 21, 27), (27, 21, 22, 28), (28, 22, 23, 29), (29, 23, 18, 24), (30, 32, 33, 31)])
_uv = me_torus_003.uv_layers.new(name='UVMap')
_uv.uv.foreach_set('vector', [0.75, 0.5, 1.0, 0.5, 1.0, 0.6667, 0.75, 0.6667, 0.75, 0.6667, 1.0, 0.6667, 1.0, 0.8333, 0.75, 0.8333, 0.75, 0.8333, 1.0, 0.8333, 1.0, 1.0, 0.75, 1.0, 0.75, -1.11e-16, 1.0, -1.11e-16, 1.0, 0.1667, 0.75, 0.1667, 0.75, 0.1667, 1.0, 0.1667, 1.0, 0.3333, 0.75, 0.3333, 0.75, 0.3333, 1.0, 0.3333, 1.0, 0.5, 0.75, 0.5, 0.0, 0.5, 0.25, 0.5, 0.25, 0.6667, 0.0, 0.6667, 0.0, 0.8333, 0.25, 0.8333, 0.25, 1.0, 0.0, 1.0, 0.0, -1.11e-16, 0.25, -1.11e-16, 0.25, 0.1667, 0.0, 0.1667, 0.0, 0.1667, 0.25, 0.1667, 0.25, 0.3333, 0.0, 0.3333, 0.0, 0.3333, 0.25, 0.3333, 0.25, 0.5, 0.0, 0.5, 0.25, 0.5, 0.5, 0.5, 0.5, 0.6667, 0.25, 0.6667, 0.25, 0.6667, 0.5, 0.6667, 0.5, 0.8333, 0.25, 0.8333, 0.25, 0.8333, 0.5, 0.8333, 0.5, 1.0, 0.25, 1.0, 0.25, -1.11e-16, 0.5, -1.11e-16, 0.5, 0.1667, 0.25, 0.1667, 0.25, 0.1667, 0.5, 0.1667, 0.5, 0.3333, 0.25, 0.3333, 0.25, 0.3333, 0.5, 0.3333, 0.5, 0.5, 0.25, 0.5, 0.0, 0.6667, 0.25, 0.6667, 0.25, 0.8333, 0.0, 0.8333])
me_torus_003.materials.append(mat_material_006)
me_torus_003.use_remesh_fix_poles = True
me_torus_003.use_remesh_preserve_attributes = False
me_torus_003.use_mirror_vertex_groups = False
me_torus_003.update()
me_cylinder_007 = bpy.data.meshes.new('Cylinder.007')
me_cylinder_007.from_pydata([(-5.695e-05, 0.1038, -0.2936), (-0.004687, 0.1073, -0.2882), (0.004573, 0.1073, -0.2882), (1.325e-05, 0.1038, 0.2793), (0.004643, 0.1073, 0.274), (-0.004617, 0.1073, 0.274), (0.08986, 0.05191, -0.2936), (0.09058, 0.05767, -0.2882), (0.09521, 0.04965, -0.2882), (0.08993, 0.05191, 0.2793), (0.09528, 0.04965, 0.274), (0.09065, 0.05767, 0.274), (0.08986, -0.05191, -0.2936), (0.09521, -0.04965, -0.2882), (0.09058, -0.05767, -0.2882), (0.08993, -0.05191, 0.2793), (0.09065, -0.05767, 0.274), (0.09528, -0.04965, 0.274), (-5.696e-05, -0.1038, -0.2936), (0.004573, -0.1073, -0.2882), (-0.004687, -0.1073, -0.2882), (1.325e-05, -0.1038, 0.2793), (-0.004617, -0.1073, 0.274), (0.004643, -0.1073, 0.274), (-0.08997, -0.05191, -0.2936), (-0.09069, -0.05767, -0.2882), (-0.09532, -0.04965, -0.2882), (-0.0899, -0.05191, 0.2793), (-0.09525, -0.04965, 0.274), (-0.09062, -0.05767, 0.274), (-0.08997, 0.05191, -0.2936), (-0.09532, 0.04965, -0.2882), (-0.09069, 0.05767, -0.2882), (-0.0899, 0.05191, 0.2793), (-0.09062, 0.05767, 0.274), (-0.09525, 0.04965, 0.274)], [], [(32, 34, 5, 1), (14, 16, 23, 19), (20, 22, 29, 25), (26, 28, 35, 31), (8, 10, 17, 13), (9, 3, 33, 27, 21, 15), (2, 4, 11, 7), (0, 1, 2), (3, 4, 5), (6, 7, 8), (9, 10, 11), (12, 13, 14), (15, 16, 17), (18, 19, 20), (21, 22, 23), (24, 25, 26), (27, 28, 29), (30, 31, 32), (33, 34, 35), (2, 7, 6, 0), (11, 4, 3, 9), (1, 5, 4, 2), (10, 8, 7, 11), (8, 13, 12, 6), (17, 10, 9, 15), (16, 14, 13, 17), (14, 19, 18, 12), (23, 16, 15, 21), (22, 20, 19, 23), (20, 25, 24, 18), (29, 22, 21, 27), (28, 26, 25, 29), (26, 31, 30, 24), (35, 28, 27, 33), (34, 32, 31, 35), (32, 1, 0, 30), (5, 34, 33, 3), (0, 6, 12, 18, 24, 30)])
_uv = me_cylinder_007.uv_layers.new(name='UVMap')
_uv.uv.foreach_set('vector', [0.1586, 0.5048, 0.1586, 0.9952, 0.008101, 0.9952, 0.008101, 0.5048, 0.6586, 0.5048, 0.6586, 0.9952, 0.5081, 0.9952, 0.5081, 0.5048, 0.4919, 0.5048, 0.4919, 0.9952, 0.3414, 0.9952, 0.3414, 0.5048, 0.3252, 0.5048, 0.3252, 0.9952, 0.1748, 0.9952, 0.1748, 0.5048, 0.8252, 0.5048, 0.8252, 0.9952, 0.6748, 0.9952, 0.6748, 0.5048, 0.4462, 0.3633, 0.25, 0.4765, 0.05382, 0.3633, 0.05382, 0.1367, 0.25, 0.02347, 0.4462, 0.1367, 0.9919, 0.5048, 0.9919, 0.9952, 0.8414, 0.9952, 0.8414, 0.5048, 0.75, 0.4765, 0.7399, 0.4842, 0.7601, 0.4842, 0.25, 0.4765, 0.2601, 0.4842, 0.2399, 0.4842, 0.9462, 0.3633, 0.9477, 0.3758, 0.9578, 0.3583, 0.4462, 0.3633, 0.4578, 0.3583, 0.4477, 0.3758, 0.9462, 0.1367, 0.9578, 0.1417, 0.9477, 0.1242, 0.4462, 0.1367, 0.4477, 0.1242, 0.4578, 0.1417, 0.75, 0.02347, 0.7601, 0.01583, 0.7399, 0.01583, 0.25, 0.02347, 0.2399, 0.01583, 0.2601, 0.01583, 0.5538, 0.1367, 0.5523, 0.1242, 0.5422, 0.1417, 0.05382, 0.1367, 0.04215, 0.1417, 0.05226, 0.1242, 0.5538, 0.3633, 0.5422, 0.3583, 0.5523, 0.3758, 0.05382, 0.3633, 0.05226, 0.3758, 0.04215, 0.3583, 0.9919, 0.5048, 0.8414, 0.5048, 0.838, 0.5, 0.9953, 0.5, 0.8414, 0.9952, 0.9919, 0.9952, 0.9953, 1.0, 0.838, 1.0, 0.008101, 0.5048, 0.008101, 0.9952, -8.941e-08, 0.9952, -8.941e-08, 0.5048, 0.8252, 0.9952, 0.8252, 0.5048, 0.8414, 0.5048, 0.8414, 0.9952, 0.8252, 0.5048, 0.6748, 0.5048, 0.6713, 0.5, 0.8287, 0.5, 0.6748, 0.9952, 0.8252, 0.9952, 0.8287, 1.0, 0.6713, 1.0, 0.6586, 0.9952, 0.6586, 0.5048, 0.6748, 0.5048, 0.6748, 0.9952, 0.6586, 0.5048, 0.5081, 0.5048, 0.5047, 0.5, 0.662, 0.5, 0.5081, 0.9952, 0.6586, 0.9952, 0.662, 1.0, 0.5047, 1.0, 0.4919, 0.9952, 0.4919, 0.5048, 0.5081, 0.5048, 0.5081, 0.9952, 0.4919, 0.5048, 0.3414, 0.5048, 0.338, 0.5, 0.4953, 0.5, 0.3414, 0.9952, 0.4919, 0.9952, 0.4953, 1.0, 0.338, 1.0, 0.3252, 0.9952, 0.3252, 0.5048, 0.3414, 0.5048, 0.3414, 0.9952, 0.3252, 0.5048, 0.1748, 0.5048, 0.1713, 0.5, 0.3287, 0.5, 0.1748, 0.9952, 0.3252, 0.9952, 0.3287, 1.0, 0.1713, 1.0, 0.1586, 0.9952, 0.1586, 0.5048, 0.1748, 0.5048, 0.1748, 0.9952, 0.1586, 0.5048, 0.008101, 0.5048, 0.004677, 0.5, 0.162, 0.5, 0.008101, 0.9952, 0.1586, 0.9952, 0.162, 1.0, 0.004677, 1.0, 0.75, 0.4765, 0.9462, 0.3633, 0.9462, 0.1367, 0.75, 0.02347, 0.5538, 0.1367, 0.5538, 0.3633])
me_cylinder_007.materials.append(mat_material_012)
me_cylinder_007.use_remesh_fix_poles = True
me_cylinder_007.use_remesh_preserve_attributes = False
me_cylinder_007.use_mirror_vertex_groups = False
me_cylinder_007.update()
me_cylinder_008 = bpy.data.meshes.new('Cylinder.008')
me_cylinder_008.from_pydata([(2.328e-10, 0.1038, -0.275), (-0.00463, 0.1073, -0.2697), (0.00463, 0.1073, -0.2697), (1.325e-05, 0.1038, 0.2793), (0.004643, 0.1073, 0.274), (-0.004617, 0.1073, 0.274), (0.08992, 0.05191, -0.275), (0.09063, 0.05767, -0.2697), (0.09526, 0.04965, -0.2697), (0.08993, 0.05191, 0.2793), (0.09528, 0.04965, 0.274), (0.09065, 0.05767, 0.274), (0.08992, -0.05191, -0.275), (0.09526, -0.04965, -0.2697), (0.09063, -0.05767, -0.2697), (0.08993, -0.05191, 0.2793), (0.09065, -0.05767, 0.274), (0.09528, -0.04965, 0.274), (-8.149e-09, -0.1038, -0.275), (0.00463, -0.1073, -0.2697), (-0.00463, -0.1073, -0.2697), (1.325e-05, -0.1038, 0.2793), (-0.004617, -0.1073, 0.274), (0.004643, -0.1073, 0.274), (-0.08992, -0.05191, -0.275), (-0.09063, -0.05767, -0.2697), (-0.09526, -0.04965, -0.2697), (-0.0899, -0.05191, 0.2793), (-0.09525, -0.04965, 0.274), (-0.09062, -0.05767, 0.274), (-0.08992, 0.05191, -0.275), (-0.09526, 0.04965, -0.2697), (-0.09063, 0.05767, -0.2697), (-0.0899, 0.05191, 0.2793), (-0.09062, 0.05767, 0.274), (-0.09525, 0.04965, 0.274)], [], [(32, 34, 5, 1), (14, 16, 23, 19), (20, 22, 29, 25), (26, 28, 35, 31), (8, 10, 17, 13), (9, 3, 33, 27, 21, 15), (2, 4, 11, 7), (0, 1, 2), (3, 4, 5), (6, 7, 8), (9, 10, 11), (12, 13, 14), (15, 16, 17), (18, 19, 20), (21, 22, 23), (24, 25, 26), (27, 28, 29), (30, 31, 32), (33, 34, 35), (2, 7, 6, 0), (11, 4, 3, 9), (1, 5, 4, 2), (10, 8, 7, 11), (8, 13, 12, 6), (17, 10, 9, 15), (16, 14, 13, 17), (14, 19, 18, 12), (23, 16, 15, 21), (22, 20, 19, 23), (20, 25, 24, 18), (29, 22, 21, 27), (28, 26, 25, 29), (26, 31, 30, 24), (35, 28, 27, 33), (34, 32, 31, 35), (32, 1, 0, 30), (5, 34, 33, 3), (0, 6, 12, 18, 24, 30)])
_uv = me_cylinder_008.uv_layers.new(name='UVMap')
_uv.uv.foreach_set('vector', [0.1586, 0.5048, 0.1586, 0.9952, 0.008101, 0.9952, 0.008101, 0.5048, 0.6586, 0.5048, 0.6586, 0.9952, 0.5081, 0.9952, 0.5081, 0.5048, 0.4919, 0.5048, 0.4919, 0.9952, 0.3414, 0.9952, 0.3414, 0.5048, 0.3252, 0.5048, 0.3252, 0.9952, 0.1748, 0.9952, 0.1748, 0.5048, 0.8252, 0.5048, 0.8252, 0.9952, 0.6748, 0.9952, 0.6748, 0.5048, 0.4462, 0.3633, 0.25, 0.4765, 0.05382, 0.3633, 0.05382, 0.1367, 0.25, 0.02347, 0.4462, 0.1367, 0.9919, 0.5048, 0.9919, 0.9952, 0.8414, 0.9952, 0.8414, 0.5048, 0.75, 0.4765, 0.7399, 0.4842, 0.7601, 0.4842, 0.25, 0.4765, 0.2601, 0.4842, 0.2399, 0.4842, 0.9462, 0.3633, 0.9477, 0.3758, 0.9578, 0.3583, 0.4462, 0.3633, 0.4578, 0.3583, 0.4477, 0.3758, 0.9462, 0.1367, 0.9578, 0.1417, 0.9477, 0.1242, 0.4462, 0.1367, 0.4477, 0.1242, 0.4578, 0.1417, 0.75, 0.02347, 0.7601, 0.01583, 0.7399, 0.01583, 0.25, 0.02347, 0.2399, 0.01583, 0.2601, 0.01583, 0.5538, 0.1367, 0.5523, 0.1242, 0.5422, 0.1417, 0.05382, 0.1367, 0.04215, 0.1417, 0.05226, 0.1242, 0.5538, 0.3633, 0.5422, 0.3583, 0.5523, 0.3758, 0.05382, 0.3633, 0.05226, 0.3758, 0.04215, 0.3583, 0.9919, 0.5048, 0.8414, 0.5048, 0.838, 0.5, 0.9953, 0.5, 0.8414, 0.9952, 0.9919, 0.9952, 0.9953, 1.0, 0.838, 1.0, 0.008101, 0.5048, 0.008101, 0.9952, -8.941e-08, 0.9952, -8.941e-08, 0.5048, 0.8252, 0.9952, 0.8252, 0.5048, 0.8414, 0.5048, 0.8414, 0.9952, 0.8252, 0.5048, 0.6748, 0.5048, 0.6713, 0.5, 0.8287, 0.5, 0.6748, 0.9952, 0.8252, 0.9952, 0.8287, 1.0, 0.6713, 1.0, 0.6586, 0.9952, 0.6586, 0.5048, 0.6748, 0.5048, 0.6748, 0.9952, 0.6586, 0.5048, 0.5081, 0.5048, 0.5047, 0.5, 0.662, 0.5, 0.5081, 0.9952, 0.6586, 0.9952, 0.662, 1.0, 0.5047, 1.0, 0.4919, 0.9952, 0.4919, 0.5048, 0.5081, 0.5048, 0.5081, 0.9952, 0.4919, 0.5048, 0.3414, 0.5048, 0.338, 0.5, 0.4953, 0.5, 0.3414, 0.9952, 0.4919, 0.9952, 0.4953, 1.0, 0.338, 1.0, 0.3252, 0.9952, 0.3252, 0.5048, 0.3414, 0.5048, 0.3414, 0.9952, 0.3252, 0.5048, 0.1748, 0.5048, 0.1713, 0.5, 0.3287, 0.5, 0.1748, 0.9952, 0.3252, 0.9952, 0.3287, 1.0, 0.1713, 1.0, 0.1586, 0.9952, 0.1586, 0.5048, 0.1748, 0.5048, 0.1748, 0.9952, 0.1586, 0.5048, 0.008101, 0.5048, 0.004677, 0.5, 0.162, 0.5, 0.008101, 0.9952, 0.1586, 0.9952, 0.162, 1.0, 0.004677, 1.0, 0.75, 0.4765, 0.9462, 0.3633, 0.9462, 0.1367, 0.75, 0.02347, 0.5538, 0.1367, 0.5538, 0.3633])
me_cylinder_008.materials.append(mat_material_011)
me_cylinder_008.use_remesh_fix_poles = True
me_cylinder_008.use_remesh_preserve_attributes = False
me_cylinder_008.use_mirror_vertex_groups = False
me_cylinder_008.update()
me_cube_007 = bpy.data.meshes.new('Cube.007')
me_cube_007.from_pydata([(-0.02975, -0.4596, -1.054), (-0.02975, -0.4772, -1.056), (-0.04733, -0.4596, -1.056), (-0.02975, -0.4772, -0.9707), (-0.02975, -0.4596, -0.9531), (-0.04733, -0.4596, -0.9707), (-0.02975, 0.4596, -1.054), (-0.04733, 0.4596, -1.056), (-0.02975, 0.4772, -1.056), (-0.02975, 0.4596, -0.9531), (-0.02975, 0.4772, -0.9707), (-0.04733, 0.4596, -0.9707), (0.4855, -0.4596, -1.054), (0.5031, -0.4596, -1.056), (0.4855, -0.4772, -1.056), (0.4855, -0.4596, -0.9531), (0.4855, -0.4772, -0.9707), (0.5031, -0.4596, -0.9707), (0.4855, 0.4596, -1.054), (0.4855, 0.4772, -1.056), (0.5031, 0.4596, -1.056), (0.4855, 0.4596, -0.9531), (0.5031, 0.4596, -0.9707), (0.4855, 0.4772, -0.9707)], [], [(14, 16, 3, 1), (20, 22, 17, 13), (21, 9, 4, 15), (2, 5, 11, 7), (8, 10, 23, 19), (0, 1, 2), (3, 4, 5), (6, 7, 8), (9, 10, 11), (12, 13, 14), (15, 16, 17), (18, 19, 20), (21, 22, 23), (6, 0, 2, 7), (1, 3, 5, 2), (4, 9, 11, 5), (10, 8, 7, 11), (18, 6, 8, 19), (9, 21, 23, 10), (22, 20, 19, 23), (12, 18, 20, 13), (21, 15, 17, 22), (16, 14, 13, 17), (0, 12, 14, 1), (15, 4, 3, 16), (6, 18, 12, 0)])
_uv = me_cube_007.uv_layers.new(name='UVMap')
_uv.uv.foreach_set('vector', [0.4103, 0.7568, 0.5897, 0.7568, 0.5897, 0.9932, 0.4103, 0.9932, 0.4103, 0.5046, 0.5897, 0.5046, 0.5897, 0.7454, 0.4103, 0.7454, 0.6318, 0.5046, 0.8682, 0.5046, 0.8682, 0.7454, 0.6318, 0.7454, 0.4103, 0.004604, 0.5897, 0.004604, 0.5897, 0.2454, 0.4103, 0.2454, 0.4103, 0.2568, 0.5897, 0.2568, 0.5897, 0.4932, 0.4103, 0.4932, 0.1318, 0.7454, 0.1318, 0.75, 0.125, 0.7454, 0.5897, 0.9932, 0.625, 0.9932, 0.5897, 1.0, 0.1318, 0.5046, 0.125, 0.5046, 0.1318, 0.5, 0.8682, 0.5046, 0.8682, 0.5, 0.875, 0.5046, 0.3682, 0.7454, 0.375, 0.7454, 0.3682, 0.75, 0.6318, 0.7454, 0.6318, 0.75, 0.625, 0.7454, 0.3682, 0.5046, 0.3682, 0.5, 0.375, 0.5046, 0.6318, 0.5046, 0.625, 0.5046, 0.6318, 0.5, 0.1318, 0.5046, 0.1318, 0.7454, 0.125, 0.7454, 0.125, 0.5046, 0.4103, 0.9932, 0.5897, 0.9932, 0.5897, 1.0, 0.4103, 1.0, 0.8682, 0.7454, 0.8682, 0.5046, 0.875, 0.5046, 0.875, 0.7454, 0.5897, 0.2568, 0.4103, 0.2568, 0.4103, 0.2454, 0.5897, 0.2454, 0.3682, 0.5046, 0.1318, 0.5046, 0.1318, 0.5, 0.3682, 0.5, 0.8682, 0.5046, 0.6318, 0.5046, 0.6318, 0.5, 0.8682, 0.5, 0.5897, 0.5046, 0.4103, 0.5046, 0.4103, 0.4932, 0.5897, 0.4932, 0.3682, 0.7454, 0.3682, 0.5046, 0.4103, 0.5046, 0.4103, 0.7454, 0.6318, 0.5046, 0.6318, 0.7454, 0.5897, 0.7454, 0.5897, 0.5046, 0.5897, 0.7568, 0.4103, 0.7568, 0.4103, 0.7454, 0.5897, 0.7454, 0.1318, 0.7454, 0.3682, 0.7454, 0.3682, 0.75, 0.1318, 0.75, 0.6318, 0.7454, 0.8682, 0.7454, 0.8682, 0.75, 0.6318, 0.75, 0.1318, 0.5046, 0.3682, 0.5046, 0.3682, 0.7454, 0.1318, 0.7454])
me_cube_007.materials.append(mat_material_003)
me_cube_007.use_remesh_fix_poles = True
me_cube_007.use_remesh_preserve_attributes = False
me_cube_007.use_mirror_vertex_groups = False
me_cube_007.update()
me_cylinder_009 = bpy.data.meshes.new('Cylinder.009')
me_cylinder_009.from_pydata([(2.239e-10, 0.1506, -0.5155), (-0.004504, 0.1608, -0.5065), (0.004504, 0.1608, -0.5065), (-6.592e-14, 0.1519, 0.5101), (0.004538, 0.1621, 0.5011), (-0.004538, 0.1621, 0.5011), (0.1305, -0.07546, -0.5155), (0.1416, -0.07667, -0.5065), (0.1371, -0.08447, -0.5065), (0.1315, -0.07592, 0.5101), (0.1381, -0.085, 0.5011), (0.1427, -0.07714, 0.5011), (-0.1305, -0.07546, -0.5155), (-0.1371, -0.08447, -0.5065), (-0.1416, -0.07667, -0.5065), (-0.1315, -0.07592, 0.5101), (-0.1427, -0.07714, 0.5011), (-0.1381, -0.085, 0.5011)], [], [(14, 16, 5, 1), (8, 10, 17, 13), (9, 3, 15), (2, 4, 11, 7), (0, 1, 2), (3, 4, 5), (6, 7, 8), (9, 10, 11), (12, 13, 14), (15, 16, 17), (2, 7, 6, 0), (11, 4, 3, 9), (1, 5, 4, 2), (10, 8, 7, 11), (8, 13, 12, 6), (17, 10, 9, 15), (16, 14, 13, 17), (14, 1, 0, 12), (5, 16, 15, 3), (0, 6, 12)])
_uv = me_cylinder_009.uv_layers.new(name='UVMap')
_uv.uv.foreach_set('vector', [0.3231, 0.5044, 0.3231, 0.9956, 0.01027, 0.9956, 0.01027, 0.5044, 0.6564, 0.5044, 0.6564, 0.9956, 0.3436, 0.9956, 0.3436, 0.5044, 0.4357, 0.1428, 0.25, 0.4644, 0.06434, 0.1428, 0.9897, 0.5044, 0.9897, 0.9956, 0.6769, 0.9956, 0.6769, 0.5044, 0.75, 0.4644, 0.7436, 0.4789, 0.7564, 0.4789, 0.25, 0.4644, 0.2564, 0.4789, 0.2436, 0.4789, 0.9357, 0.1428, 0.9514, 0.1411, 0.945, 0.13, 0.4357, 0.1428, 0.445, 0.13, 0.4514, 0.1411, 0.5643, 0.1428, 0.555, 0.13, 0.5486, 0.1411, 0.06434, 0.1428, 0.04856, 0.1411, 0.05497, 0.13, 0.9897, 0.5044, 0.6769, 0.5044, 0.6845, 0.5, 0.9822, 0.5, 0.6769, 0.9956, 0.9897, 0.9956, 0.9822, 1.0, 0.6845, 1.0, 0.01027, 0.5044, 0.01027, 0.9956, -5.96e-08, 0.9956, -5.96e-08, 0.5044, 0.6564, 0.9956, 0.6564, 0.5044, 0.6769, 0.5044, 0.6769, 0.9956, 0.6564, 0.5044, 0.3436, 0.5044, 0.3511, 0.5, 0.6489, 0.5, 0.3436, 0.9956, 0.6564, 0.9956, 0.6489, 1.0, 0.3511, 1.0, 0.3231, 0.9956, 0.3231, 0.5044, 0.3436, 0.5044, 0.3436, 0.9956, 0.3231, 0.5044, 0.01027, 0.5044, 0.01779, 0.5, 0.3155, 0.5, 0.01027, 0.9956, 0.3231, 0.9956, 0.3155, 1.0, 0.01779, 1.0, 0.75, 0.4644, 0.9357, 0.1428, 0.5643, 0.1428])
me_cylinder_009.materials.append(mat_material_006)
me_cylinder_009.use_remesh_fix_poles = True
me_cylinder_009.use_remesh_preserve_attributes = False
me_cylinder_009.use_mirror_vertex_groups = False
me_cylinder_009.update()
me_cylinder_010 = bpy.data.meshes.new('Cylinder.010')
me_cylinder_010.from_pydata([(0.0, 0.1518, -0.51), (-0.004538, 0.1621, -0.5009), (0.004538, 0.1621, -0.5009), (0.0, 0.1518, 0.51), (0.004538, 0.1621, 0.5009), (-0.004538, 0.1621, 0.5009), (0.1315, -0.07592, -0.51), (0.1427, -0.07714, -0.5009), (0.1381, -0.085, -0.5009), (0.1315, -0.07592, 0.51), (0.1381, -0.085, 0.5009), (0.1427, -0.07714, 0.5009), (-0.1315, -0.07592, -0.51), (-0.1381, -0.085, -0.5009), (-0.1427, -0.07714, -0.5009), (-0.1315, -0.07592, 0.51), (-0.1427, -0.07714, 0.5009), (-0.1381, -0.085, 0.5009)], [], [(14, 16, 5, 1), (8, 10, 17, 13), (9, 3, 15), (2, 4, 11, 7), (0, 1, 2), (3, 4, 5), (6, 7, 8), (9, 10, 11), (12, 13, 14), (15, 16, 17), (2, 7, 6, 0), (11, 4, 3, 9), (1, 5, 4, 2), (10, 8, 7, 11), (8, 13, 12, 6), (17, 10, 9, 15), (16, 14, 13, 17), (14, 1, 0, 12), (5, 16, 15, 3), (0, 6, 12)])
_uv = me_cylinder_010.uv_layers.new(name='UVMap')
_uv.uv.foreach_set('vector', [0.3231, 0.5044, 0.3231, 0.9956, 0.01027, 0.9956, 0.01027, 0.5044, 0.6564, 0.5044, 0.6564, 0.9956, 0.3436, 0.9956, 0.3436, 0.5044, 0.4357, 0.1428, 0.25, 0.4644, 0.06434, 0.1428, 0.9897, 0.5044, 0.9897, 0.9956, 0.6769, 0.9956, 0.6769, 0.5044, 0.75, 0.4644, 0.7436, 0.4789, 0.7564, 0.4789, 0.25, 0.4644, 0.2564, 0.4789, 0.2436, 0.4789, 0.9357, 0.1428, 0.9514, 0.1411, 0.945, 0.13, 0.4357, 0.1428, 0.445, 0.13, 0.4514, 0.1411, 0.5643, 0.1428, 0.555, 0.13, 0.5486, 0.1411, 0.06434, 0.1428, 0.04856, 0.1411, 0.05497, 0.13, 0.9897, 0.5044, 0.6769, 0.5044, 0.6845, 0.5, 0.9822, 0.5, 0.6769, 0.9956, 0.9897, 0.9956, 0.9822, 1.0, 0.6845, 1.0, 0.01027, 0.5044, 0.01027, 0.9956, -5.96e-08, 0.9956, -5.96e-08, 0.5044, 0.6564, 0.9956, 0.6564, 0.5044, 0.6769, 0.5044, 0.6769, 0.9956, 0.6564, 0.5044, 0.3436, 0.5044, 0.3511, 0.5, 0.6489, 0.5, 0.3436, 0.9956, 0.6564, 0.9956, 0.6489, 1.0, 0.3511, 1.0, 0.3231, 0.9956, 0.3231, 0.5044, 0.3436, 0.5044, 0.3436, 0.9956, 0.3231, 0.5044, 0.01027, 0.5044, 0.01779, 0.5, 0.3155, 0.5, 0.01027, 0.9956, 0.3231, 0.9956, 0.3155, 1.0, 0.01779, 1.0, 0.75, 0.4644, 0.9357, 0.1428, 0.5643, 0.1428])
me_cylinder_010.materials.append(mat_material_008)
me_cylinder_010.use_remesh_fix_poles = True
me_cylinder_010.use_remesh_preserve_attributes = False
me_cylinder_010.use_mirror_vertex_groups = False
me_cylinder_010.update()
me_cylinder_011 = bpy.data.meshes.new('Cylinder.011')
me_cylinder_011.from_pydata([(-7.084e-09, 0.1417, -0.516), (-0.004238, 0.1513, -0.5075), (0.004238, 0.1513, -0.5075), (3.384e-09, 0.1346, 0.5106), (0.004022, 0.1437, 0.5025), (-0.004022, 0.1437, 0.5025), (0.1228, -0.07104, -0.516), (0.1333, -0.07217, -0.5075), (0.129, -0.07952, -0.5075), (0.1166, -0.06728, 0.5106), (0.1225, -0.07532, 0.5025), (0.1265, -0.06836, 0.5025), (-0.1228, -0.07104, -0.516), (-0.129, -0.07952, -0.5075), (-0.1333, -0.07217, -0.5075), (-0.1166, -0.06728, 0.5106), (-0.1265, -0.06836, 0.5025), (-0.1225, -0.07532, 0.5025)], [], [(14, 16, 5, 1), (8, 10, 17, 13), (9, 3, 15), (2, 4, 11, 7), (0, 1, 2), (3, 4, 5), (6, 7, 8), (9, 10, 11), (12, 13, 14), (15, 16, 17), (2, 7, 6, 0), (11, 4, 3, 9), (1, 5, 4, 2), (10, 8, 7, 11), (8, 13, 12, 6), (17, 10, 9, 15), (16, 14, 13, 17), (14, 1, 0, 12), (5, 16, 15, 3), (0, 6, 12)])
_uv = me_cylinder_011.uv_layers.new(name='UVMap')
_uv.uv.foreach_set('vector', [0.3231, 0.5044, 0.3231, 0.9956, 0.01027, 0.9956, 0.01027, 0.5044, 0.6564, 0.5044, 0.6564, 0.9956, 0.3436, 0.9956, 0.3436, 0.5044, 0.4357, 0.1428, 0.25, 0.4644, 0.06434, 0.1428, 0.9897, 0.5044, 0.9897, 0.9956, 0.6769, 0.9956, 0.6769, 0.5044, 0.75, 0.4644, 0.7436, 0.4789, 0.7564, 0.4789, 0.25, 0.4644, 0.2564, 0.4789, 0.2436, 0.4789, 0.9357, 0.1428, 0.9514, 0.1411, 0.945, 0.13, 0.4357, 0.1428, 0.445, 0.13, 0.4514, 0.1411, 0.5643, 0.1428, 0.555, 0.13, 0.5486, 0.1411, 0.06434, 0.1428, 0.04856, 0.1411, 0.05497, 0.13, 0.9897, 0.5044, 0.6769, 0.5044, 0.6845, 0.5, 0.9822, 0.5, 0.6769, 0.9956, 0.9897, 0.9956, 0.9822, 1.0, 0.6845, 1.0, 0.01027, 0.5044, 0.01027, 0.9956, -5.96e-08, 0.9956, -5.96e-08, 0.5044, 0.6564, 0.9956, 0.6564, 0.5044, 0.6769, 0.5044, 0.6769, 0.9956, 0.6564, 0.5044, 0.3436, 0.5044, 0.3511, 0.5, 0.6489, 0.5, 0.3436, 0.9956, 0.6564, 0.9956, 0.6489, 1.0, 0.3511, 1.0, 0.3231, 0.9956, 0.3231, 0.5044, 0.3436, 0.5044, 0.3436, 0.9956, 0.3231, 0.5044, 0.01027, 0.5044, 0.01779, 0.5, 0.3155, 0.5, 0.01027, 0.9956, 0.3231, 0.9956, 0.3155, 1.0, 0.01779, 1.0, 0.75, 0.4644, 0.9357, 0.1428, 0.5643, 0.1428])
me_cylinder_011.materials.append(mat_material_008)
me_cylinder_011.use_remesh_fix_poles = True
me_cylinder_011.use_remesh_preserve_attributes = False
me_cylinder_011.use_mirror_vertex_groups = False
me_cylinder_011.update()
me_torus_004 = bpy.data.meshes.new('Torus.004')
me_torus_004.from_pydata([(-0.3203, -0.1267, -0.01027), (-0.3084, -0.008123, 0.02013), (-0.2689, -0.0197, 0.01947), (-0.2587, -0.1225, 0.01024), (-0.2593, -0.2448, 0.007146), (-0.2858, -0.2376, 0.00971), (-0.3134, -0.1249, 0.6144), (-0.3058, -0.02753, 0.5774), (-0.2556, -0.03768, 0.5711), (-0.2544, -0.1132, 0.5814), (-0.2452, -0.2049, 0.5697), (-0.2884, -0.2266, 0.5795), (0.5572, -0.1186, 0.6208), (0.495, -0.02968, 0.582), (0.4657, -0.06021, 0.5813), (0.4773, -0.1277, 0.5851), (0.4823, -0.1976, 0.5856), (0.5135, -0.2092, 0.5783), (0.5558, -0.114, 0.007895), (0.5033, -0.0001537, -0.005174), (0.4795, -0.0386, 0.01439), (0.4882, -0.1413, 0.005784), (0.4968, -0.2392, 0.006748), (0.5185, -0.2345, 0.005421), (0.5572, -0.1186, 0.6208), (0.495, -0.02968, 0.582), (0.4657, -0.06021, 0.5813), (0.4773, -0.1277, 0.5851), (0.4823, -0.1976, 0.5856), (0.5135, -0.2092, 0.5783), (-0.3058, -0.02753, 0.5774), (-0.2556, -0.03768, 0.5711), (0.495, -0.02968, 0.582), (0.4657, -0.06021, 0.5813), (0.495, -0.02968, 0.582), (0.4657, -0.06021, 0.5813)], [(34, 35)], [(0, 6, 7, 1), (1, 7, 8, 2), (2, 8, 9, 3), (3, 9, 10, 4), (4, 10, 11, 5), (5, 11, 6, 0), (6, 12, 13, 7), (8, 14, 15, 9), (9, 15, 16, 10), (10, 16, 17, 11), (11, 17, 12, 6), (24, 18, 19, 25), (25, 19, 20, 26), (26, 20, 21, 27), (27, 21, 22, 28), (28, 22, 23, 29), (29, 23, 18, 24), (30, 32, 33, 31)])
_uv = me_torus_004.uv_layers.new(name='UVMap')
_uv.uv.foreach_set('vector', [0.75, 0.5, 1.0, 0.5, 1.0, 0.6667, 0.75, 0.6667, 0.75, 0.6667, 1.0, 0.6667, 1.0, 0.8333, 0.75, 0.8333, 0.75, 0.8333, 1.0, 0.8333, 1.0, 1.0, 0.75, 1.0, 0.75, -1.11e-16, 1.0, -1.11e-16, 1.0, 0.1667, 0.75, 0.1667, 0.75, 0.1667, 1.0, 0.1667, 1.0, 0.3333, 0.75, 0.3333, 0.75, 0.3333, 1.0, 0.3333, 1.0, 0.5, 0.75, 0.5, 0.0, 0.5, 0.25, 0.5, 0.25, 0.6667, 0.0, 0.6667, 0.0, 0.8333, 0.25, 0.8333, 0.25, 1.0, 0.0, 1.0, 0.0, -1.11e-16, 0.25, -1.11e-16, 0.25, 0.1667, 0.0, 0.1667, 0.0, 0.1667, 0.25, 0.1667, 0.25, 0.3333, 0.0, 0.3333, 0.0, 0.3333, 0.25, 0.3333, 0.25, 0.5, 0.0, 0.5, 0.25, 0.5, 0.5, 0.5, 0.5, 0.6667, 0.25, 0.6667, 0.25, 0.6667, 0.5, 0.6667, 0.5, 0.8333, 0.25, 0.8333, 0.25, 0.8333, 0.5, 0.8333, 0.5, 1.0, 0.25, 1.0, 0.25, -1.11e-16, 0.5, -1.11e-16, 0.5, 0.1667, 0.25, 0.1667, 0.25, 0.1667, 0.5, 0.1667, 0.5, 0.3333, 0.25, 0.3333, 0.25, 0.3333, 0.5, 0.3333, 0.5, 0.5, 0.25, 0.5, 0.0, 0.6667, 0.25, 0.6667, 0.25, 0.8333, 0.0, 0.8333])
me_torus_004.materials.append(mat_material_006)
me_torus_004.use_remesh_fix_poles = True
me_torus_004.use_remesh_preserve_attributes = False
me_torus_004.use_mirror_vertex_groups = False
me_torus_004.update()
me_cylinder_012 = bpy.data.meshes.new('Cylinder.012')
me_cylinder_012.from_pydata([(-5.695e-05, 0.1038, -0.2936), (-0.004687, 0.1073, -0.2882), (0.004573, 0.1073, -0.2882), (1.325e-05, 0.1038, 0.2793), (0.004643, 0.1073, 0.274), (-0.004617, 0.1073, 0.274), (0.08986, 0.05191, -0.2936), (0.09058, 0.05767, -0.2882), (0.09521, 0.04965, -0.2882), (0.08993, 0.05191, 0.2793), (0.09528, 0.04965, 0.274), (0.09065, 0.05767, 0.274), (0.08986, -0.05191, -0.2936), (0.09521, -0.04965, -0.2882), (0.09058, -0.05767, -0.2882), (0.08993, -0.05191, 0.2793), (0.09065, -0.05767, 0.274), (0.09528, -0.04965, 0.274), (-5.696e-05, -0.1038, -0.2936), (0.004573, -0.1073, -0.2882), (-0.004687, -0.1073, -0.2882), (1.325e-05, -0.1038, 0.2793), (-0.004617, -0.1073, 0.274), (0.004643, -0.1073, 0.274), (-0.08997, -0.05191, -0.2936), (-0.09069, -0.05767, -0.2882), (-0.09532, -0.04965, -0.2882), (-0.0899, -0.05191, 0.2793), (-0.09525, -0.04965, 0.274), (-0.09062, -0.05767, 0.274), (-0.08997, 0.05191, -0.2936), (-0.09532, 0.04965, -0.2882), (-0.09069, 0.05767, -0.2882), (-0.0899, 0.05191, 0.2793), (-0.09062, 0.05767, 0.274), (-0.09525, 0.04965, 0.274)], [], [(32, 34, 5, 1), (14, 16, 23, 19), (20, 22, 29, 25), (26, 28, 35, 31), (8, 10, 17, 13), (9, 3, 33, 27, 21, 15), (2, 4, 11, 7), (0, 1, 2), (3, 4, 5), (6, 7, 8), (9, 10, 11), (12, 13, 14), (15, 16, 17), (18, 19, 20), (21, 22, 23), (24, 25, 26), (27, 28, 29), (30, 31, 32), (33, 34, 35), (2, 7, 6, 0), (11, 4, 3, 9), (1, 5, 4, 2), (10, 8, 7, 11), (8, 13, 12, 6), (17, 10, 9, 15), (16, 14, 13, 17), (14, 19, 18, 12), (23, 16, 15, 21), (22, 20, 19, 23), (20, 25, 24, 18), (29, 22, 21, 27), (28, 26, 25, 29), (26, 31, 30, 24), (35, 28, 27, 33), (34, 32, 31, 35), (32, 1, 0, 30), (5, 34, 33, 3), (0, 6, 12, 18, 24, 30)])
_uv = me_cylinder_012.uv_layers.new(name='UVMap')
_uv.uv.foreach_set('vector', [0.1586, 0.5048, 0.1586, 0.9952, 0.008101, 0.9952, 0.008101, 0.5048, 0.6586, 0.5048, 0.6586, 0.9952, 0.5081, 0.9952, 0.5081, 0.5048, 0.4919, 0.5048, 0.4919, 0.9952, 0.3414, 0.9952, 0.3414, 0.5048, 0.3252, 0.5048, 0.3252, 0.9952, 0.1748, 0.9952, 0.1748, 0.5048, 0.8252, 0.5048, 0.8252, 0.9952, 0.6748, 0.9952, 0.6748, 0.5048, 0.4462, 0.3633, 0.25, 0.4765, 0.05382, 0.3633, 0.05382, 0.1367, 0.25, 0.02347, 0.4462, 0.1367, 0.9919, 0.5048, 0.9919, 0.9952, 0.8414, 0.9952, 0.8414, 0.5048, 0.75, 0.4765, 0.7399, 0.4842, 0.7601, 0.4842, 0.25, 0.4765, 0.2601, 0.4842, 0.2399, 0.4842, 0.9462, 0.3633, 0.9477, 0.3758, 0.9578, 0.3583, 0.4462, 0.3633, 0.4578, 0.3583, 0.4477, 0.3758, 0.9462, 0.1367, 0.9578, 0.1417, 0.9477, 0.1242, 0.4462, 0.1367, 0.4477, 0.1242, 0.4578, 0.1417, 0.75, 0.02347, 0.7601, 0.01583, 0.7399, 0.01583, 0.25, 0.02347, 0.2399, 0.01583, 0.2601, 0.01583, 0.5538, 0.1367, 0.5523, 0.1242, 0.5422, 0.1417, 0.05382, 0.1367, 0.04215, 0.1417, 0.05226, 0.1242, 0.5538, 0.3633, 0.5422, 0.3583, 0.5523, 0.3758, 0.05382, 0.3633, 0.05226, 0.3758, 0.04215, 0.3583, 0.9919, 0.5048, 0.8414, 0.5048, 0.838, 0.5, 0.9953, 0.5, 0.8414, 0.9952, 0.9919, 0.9952, 0.9953, 1.0, 0.838, 1.0, 0.008101, 0.5048, 0.008101, 0.9952, -8.941e-08, 0.9952, -8.941e-08, 0.5048, 0.8252, 0.9952, 0.8252, 0.5048, 0.8414, 0.5048, 0.8414, 0.9952, 0.8252, 0.5048, 0.6748, 0.5048, 0.6713, 0.5, 0.8287, 0.5, 0.6748, 0.9952, 0.8252, 0.9952, 0.8287, 1.0, 0.6713, 1.0, 0.6586, 0.9952, 0.6586, 0.5048, 0.6748, 0.5048, 0.6748, 0.9952, 0.6586, 0.5048, 0.5081, 0.5048, 0.5047, 0.5, 0.662, 0.5, 0.5081, 0.9952, 0.6586, 0.9952, 0.662, 1.0, 0.5047, 1.0, 0.4919, 0.9952, 0.4919, 0.5048, 0.5081, 0.5048, 0.5081, 0.9952, 0.4919, 0.5048, 0.3414, 0.5048, 0.338, 0.5, 0.4953, 0.5, 0.3414, 0.9952, 0.4919, 0.9952, 0.4953, 1.0, 0.338, 1.0, 0.3252, 0.9952, 0.3252, 0.5048, 0.3414, 0.5048, 0.3414, 0.9952, 0.3252, 0.5048, 0.1748, 0.5048, 0.1713, 0.5, 0.3287, 0.5, 0.1748, 0.9952, 0.3252, 0.9952, 0.3287, 1.0, 0.1713, 1.0, 0.1586, 0.9952, 0.1586, 0.5048, 0.1748, 0.5048, 0.1748, 0.9952, 0.1586, 0.5048, 0.008101, 0.5048, 0.004677, 0.5, 0.162, 0.5, 0.008101, 0.9952, 0.1586, 0.9952, 0.162, 1.0, 0.004677, 1.0, 0.75, 0.4765, 0.9462, 0.3633, 0.9462, 0.1367, 0.75, 0.02347, 0.5538, 0.1367, 0.5538, 0.3633])
me_cylinder_012.materials.append(mat_material_012)
me_cylinder_012.use_remesh_fix_poles = True
me_cylinder_012.use_remesh_preserve_attributes = False
me_cylinder_012.use_mirror_vertex_groups = False
me_cylinder_012.update()
me_cylinder_013 = bpy.data.meshes.new('Cylinder.013')
me_cylinder_013.from_pydata([(2.328e-10, 0.1038, -0.275), (-0.00463, 0.1073, -0.2697), (0.00463, 0.1073, -0.2697), (1.325e-05, 0.1038, 0.2793), (0.004643, 0.1073, 0.274), (-0.004617, 0.1073, 0.274), (0.08992, 0.05191, -0.275), (0.09063, 0.05767, -0.2697), (0.09526, 0.04965, -0.2697), (0.08993, 0.05191, 0.2793), (0.09528, 0.04965, 0.274), (0.09065, 0.05767, 0.274), (0.08992, -0.05191, -0.275), (0.09526, -0.04965, -0.2697), (0.09063, -0.05767, -0.2697), (0.08993, -0.05191, 0.2793), (0.09065, -0.05767, 0.274), (0.09528, -0.04965, 0.274), (-8.149e-09, -0.1038, -0.275), (0.00463, -0.1073, -0.2697), (-0.00463, -0.1073, -0.2697), (1.325e-05, -0.1038, 0.2793), (-0.004617, -0.1073, 0.274), (0.004643, -0.1073, 0.274), (-0.08992, -0.05191, -0.275), (-0.09063, -0.05767, -0.2697), (-0.09526, -0.04965, -0.2697), (-0.0899, -0.05191, 0.2793), (-0.09525, -0.04965, 0.274), (-0.09062, -0.05767, 0.274), (-0.08992, 0.05191, -0.275), (-0.09526, 0.04965, -0.2697), (-0.09063, 0.05767, -0.2697), (-0.0899, 0.05191, 0.2793), (-0.09062, 0.05767, 0.274), (-0.09525, 0.04965, 0.274)], [], [(32, 34, 5, 1), (14, 16, 23, 19), (20, 22, 29, 25), (26, 28, 35, 31), (8, 10, 17, 13), (9, 3, 33, 27, 21, 15), (2, 4, 11, 7), (0, 1, 2), (3, 4, 5), (6, 7, 8), (9, 10, 11), (12, 13, 14), (15, 16, 17), (18, 19, 20), (21, 22, 23), (24, 25, 26), (27, 28, 29), (30, 31, 32), (33, 34, 35), (2, 7, 6, 0), (11, 4, 3, 9), (1, 5, 4, 2), (10, 8, 7, 11), (8, 13, 12, 6), (17, 10, 9, 15), (16, 14, 13, 17), (14, 19, 18, 12), (23, 16, 15, 21), (22, 20, 19, 23), (20, 25, 24, 18), (29, 22, 21, 27), (28, 26, 25, 29), (26, 31, 30, 24), (35, 28, 27, 33), (34, 32, 31, 35), (32, 1, 0, 30), (5, 34, 33, 3), (0, 6, 12, 18, 24, 30)])
_uv = me_cylinder_013.uv_layers.new(name='UVMap')
_uv.uv.foreach_set('vector', [0.1586, 0.5048, 0.1586, 0.9952, 0.008101, 0.9952, 0.008101, 0.5048, 0.6586, 0.5048, 0.6586, 0.9952, 0.5081, 0.9952, 0.5081, 0.5048, 0.4919, 0.5048, 0.4919, 0.9952, 0.3414, 0.9952, 0.3414, 0.5048, 0.3252, 0.5048, 0.3252, 0.9952, 0.1748, 0.9952, 0.1748, 0.5048, 0.8252, 0.5048, 0.8252, 0.9952, 0.6748, 0.9952, 0.6748, 0.5048, 0.4462, 0.3633, 0.25, 0.4765, 0.05382, 0.3633, 0.05382, 0.1367, 0.25, 0.02347, 0.4462, 0.1367, 0.9919, 0.5048, 0.9919, 0.9952, 0.8414, 0.9952, 0.8414, 0.5048, 0.75, 0.4765, 0.7399, 0.4842, 0.7601, 0.4842, 0.25, 0.4765, 0.2601, 0.4842, 0.2399, 0.4842, 0.9462, 0.3633, 0.9477, 0.3758, 0.9578, 0.3583, 0.4462, 0.3633, 0.4578, 0.3583, 0.4477, 0.3758, 0.9462, 0.1367, 0.9578, 0.1417, 0.9477, 0.1242, 0.4462, 0.1367, 0.4477, 0.1242, 0.4578, 0.1417, 0.75, 0.02347, 0.7601, 0.01583, 0.7399, 0.01583, 0.25, 0.02347, 0.2399, 0.01583, 0.2601, 0.01583, 0.5538, 0.1367, 0.5523, 0.1242, 0.5422, 0.1417, 0.05382, 0.1367, 0.04215, 0.1417, 0.05226, 0.1242, 0.5538, 0.3633, 0.5422, 0.3583, 0.5523, 0.3758, 0.05382, 0.3633, 0.05226, 0.3758, 0.04215, 0.3583, 0.9919, 0.5048, 0.8414, 0.5048, 0.838, 0.5, 0.9953, 0.5, 0.8414, 0.9952, 0.9919, 0.9952, 0.9953, 1.0, 0.838, 1.0, 0.008101, 0.5048, 0.008101, 0.9952, -8.941e-08, 0.9952, -8.941e-08, 0.5048, 0.8252, 0.9952, 0.8252, 0.5048, 0.8414, 0.5048, 0.8414, 0.9952, 0.8252, 0.5048, 0.6748, 0.5048, 0.6713, 0.5, 0.8287, 0.5, 0.6748, 0.9952, 0.8252, 0.9952, 0.8287, 1.0, 0.6713, 1.0, 0.6586, 0.9952, 0.6586, 0.5048, 0.6748, 0.5048, 0.6748, 0.9952, 0.6586, 0.5048, 0.5081, 0.5048, 0.5047, 0.5, 0.662, 0.5, 0.5081, 0.9952, 0.6586, 0.9952, 0.662, 1.0, 0.5047, 1.0, 0.4919, 0.9952, 0.4919, 0.5048, 0.5081, 0.5048, 0.5081, 0.9952, 0.4919, 0.5048, 0.3414, 0.5048, 0.338, 0.5, 0.4953, 0.5, 0.3414, 0.9952, 0.4919, 0.9952, 0.4953, 1.0, 0.338, 1.0, 0.3252, 0.9952, 0.3252, 0.5048, 0.3414, 0.5048, 0.3414, 0.9952, 0.3252, 0.5048, 0.1748, 0.5048, 0.1713, 0.5, 0.3287, 0.5, 0.1748, 0.9952, 0.3252, 0.9952, 0.3287, 1.0, 0.1713, 1.0, 0.1586, 0.9952, 0.1586, 0.5048, 0.1748, 0.5048, 0.1748, 0.9952, 0.1586, 0.5048, 0.008101, 0.5048, 0.004677, 0.5, 0.162, 0.5, 0.008101, 0.9952, 0.1586, 0.9952, 0.162, 1.0, 0.004677, 1.0, 0.75, 0.4765, 0.9462, 0.3633, 0.9462, 0.1367, 0.75, 0.02347, 0.5538, 0.1367, 0.5538, 0.3633])
me_cylinder_013.materials.append(mat_material_011)
me_cylinder_013.use_remesh_fix_poles = True
me_cylinder_013.use_remesh_preserve_attributes = False
me_cylinder_013.use_mirror_vertex_groups = False
me_cylinder_013.update()

# ---- objects
ob_inner_layer = bpy.data.objects.new('inner layer', me_cube_003)
ob_botchest = bpy.data.objects.new('botchest', me_cube_006)
ob_inner_layer_001 = bpy.data.objects.new('inner layer.001', me_cube_008)
ob_botchest_001 = bpy.data.objects.new('botchest.001', me_cube_009)
ob_light = bpy.data.objects.new('Light', light_light)
ob_camera = bpy.data.objects.new('Camera', cam_camera)
ob_topchest = bpy.data.objects.new('topchest', me_cube_004)
ob_cylinder = bpy.data.objects.new('Cylinder', me_cylinder)
ob_cylinder_001 = bpy.data.objects.new('Cylinder.001', me_cylinder_003)
ob_cylinder_002 = bpy.data.objects.new('Cylinder.002', me_cylinder_004)
ob_torus_001 = bpy.data.objects.new('Torus.001', me_torus_001)
ob_torus_002 = bpy.data.objects.new('Torus.002', me_torus_003)
ob_cylinder_003 = bpy.data.objects.new('Cylinder.003', me_cylinder_007)
ob_cylinder_004 = bpy.data.objects.new('Cylinder.004', me_cylinder_008)
ob_light_001 = bpy.data.objects.new('Light.001', light_light_001)
ob_topchest_001 = bpy.data.objects.new('topchest.001', me_cube_007)
ob_cylinder_005 = bpy.data.objects.new('Cylinder.005', me_cylinder_009)
ob_cylinder_006 = bpy.data.objects.new('Cylinder.006', me_cylinder_010)
ob_cylinder_007 = bpy.data.objects.new('Cylinder.007', me_cylinder_011)
ob_torus_003 = bpy.data.objects.new('Torus.003', me_torus_004)
ob_cylinder_008 = bpy.data.objects.new('Cylinder.008', me_cylinder_012)
ob_cylinder_009 = bpy.data.objects.new('Cylinder.009', me_cylinder_013)

# ---- transforms, parenting, visibility, modifiers, constraints
ob_inner_layer.location = (0.0341, 0.1038, 0.9806)
ob_inner_layer.rotation_euler = (0.0, 0.0, 6.306)
ob_inner_layer.scale = (0.9466, 0.9466, 0.9466)
ob_inner_layer.lineart.crease_threshold = 0.0
ob_botchest.location = (-0.1258, 0.1039, 1.027)
ob_botchest.rotation_euler = (0.0, 0.0, 6.306)
ob_botchest.lineart.crease_threshold = 0.0
ob_inner_layer_001.location = (0.0341, 0.1038, 0.9806)
ob_inner_layer_001.rotation_euler = (0.0, 0.0, 6.306)
ob_inner_layer_001.scale = (0.9466, 0.9466, 0.9466)
ob_inner_layer_001.lineart.crease_threshold = 0.0
ob_botchest_001.location = (-0.1258, 0.1039, 1.027)
ob_botchest_001.rotation_euler = (0.0, 0.0, 6.306)
ob_botchest_001.lineart.crease_threshold = 0.0
ob_light.location = (3.983, 0.9838, 5.835)
ob_light.rotation_euler = (0.6503, 0.05522, 8.172)
ob_light.lock_rotations_4d = False
ob_light.empty_display_type = 'ARROWS'
ob_light.color = (0.0, 0.0, 0.0, 0.0)
ob_light.lineart.crease_threshold = 0.0
ob_camera.location = (7.359, -6.926, 4.955)
ob_camera.rotation_euler = (1.109, 0.0, 0.8149)
ob_camera.lock_rotations_4d = False
ob_camera.empty_display_type = 'ARROWS'
ob_camera.color = (0.0, 0.0, 0.0, 0.0)
ob_camera.display_type = 'WIRE'
ob_camera.lineart.crease_threshold = 0.0
ob_topchest.location = (-0.1258, 0.1039, 1.361)
ob_topchest.rotation_euler = (0.0, 0.0, 6.306)
ob_topchest.lineart.crease_threshold = 0.0
ob_cylinder.location = (0.09519, 0.1038, 0.1734)
ob_cylinder.rotation_euler = (-1.552, -1.051, 6.306)
ob_cylinder.scale = (0.9846, 0.9846, 0.9846)
ob_cylinder.lineart.crease_threshold = 0.0
ob_cylinder_001.location = (0.09519, 0.1038, 0.1734)
ob_cylinder_001.rotation_euler = (-1.552, -1.051, 6.306)
ob_cylinder_001.scale = (0.9846, 0.9846, 0.9846)
ob_cylinder_001.lineart.crease_threshold = 0.0
ob_cylinder_002.location = (0.09519, 0.1038, 0.1734)
ob_cylinder_002.rotation_euler = (-1.552, -1.051, 6.306)
ob_cylinder_002.scale = (0.9846, 0.9846, 0.9846)
ob_cylinder_002.lineart.crease_threshold = 0.0
ob_torus_001.location = (0.01029, -0.03156, -0.006834)
ob_torus_001.rotation_euler = (0.0, 0.0, 6.306)
ob_torus_001.scale = (0.7704, 0.7704, 0.7704)
ob_torus_001.lineart.crease_threshold = 0.0
ob_torus_002.location = (0.0104, 0.4176, -0.006834)
ob_torus_002.rotation_euler = (0.0, 0.0, 6.306)
ob_torus_002.scale = (0.7704, 0.7704, 0.7704)
ob_torus_002.lineart.crease_threshold = 0.0
ob_cylinder_003.location = (0.1027, 0.09921, 0.255)
ob_cylinder_003.rotation_euler = (0.0, 1.568, 6.306)
ob_cylinder_003.lineart.crease_threshold = 0.0
ob_cylinder_004.location = (0.09367, 0.09922, 0.255)
ob_cylinder_004.rotation_euler = (0.0, 1.568, 6.306)
ob_cylinder_004.scale = (1.029, 1.029, 1.029)
ob_cylinder_004.lineart.crease_threshold = 0.0
ob_light_001.location = (3.983, 0.9838, 5.835)
ob_light_001.rotation_euler = (0.6503, 0.05522, 8.172)
ob_light_001.lock_rotations_4d = False
ob_light_001.empty_display_type = 'ARROWS'
ob_light_001.color = (0.0, 0.0, 0.0, 0.0)
ob_light_001.lineart.crease_threshold = 0.0
ob_topchest_001.location = (-0.1258, 0.1039, 1.361)
ob_topchest_001.rotation_euler = (0.0, 0.0, 6.306)
ob_topchest_001.lineart.crease_threshold = 0.0
ob_cylinder_005.location = (0.09519, 0.1038, 0.1734)
ob_cylinder_005.rotation_euler = (-1.552, -1.051, 6.306)
ob_cylinder_005.scale = (0.9846, 0.9846, 0.9846)
ob_cylinder_005.lineart.crease_threshold = 0.0
ob_cylinder_006.location = (0.09519, 0.1038, 0.1734)
ob_cylinder_006.rotation_euler = (-1.552, -1.051, 6.306)
ob_cylinder_006.scale = (0.9846, 0.9846, 0.9846)
ob_cylinder_006.lineart.crease_threshold = 0.0
ob_cylinder_007.location = (0.09519, 0.1038, 0.1734)
ob_cylinder_007.rotation_euler = (-1.552, -1.051, 6.306)
ob_cylinder_007.scale = (0.9846, 0.9846, 0.9846)
ob_cylinder_007.lineart.crease_threshold = 0.0
ob_torus_003.location = (0.01029, -0.03156, -0.006834)
ob_torus_003.rotation_euler = (0.0, 0.0, 6.306)
ob_torus_003.scale = (0.7704, 0.7704, 0.7704)
ob_torus_003.lineart.crease_threshold = 0.0
ob_cylinder_008.location = (0.1027, 0.09921, 0.255)
ob_cylinder_008.rotation_euler = (0.0, 1.568, 6.306)
ob_cylinder_008.lineart.crease_threshold = 0.0
ob_cylinder_009.location = (0.09367, 0.09922, 0.255)
ob_cylinder_009.rotation_euler = (0.0, 1.568, 6.306)
ob_cylinder_009.scale = (1.029, 1.029, 1.029)
ob_cylinder_009.lineart.crease_threshold = 0.0

# ---- collection membership
scene.collection.objects.link(ob_inner_layer)
scene.collection.objects.link(ob_botchest)
scene.collection.objects.link(ob_inner_layer_001)
scene.collection.objects.link(ob_botchest_001)
col_collection.objects.link(ob_light)
col_collection.objects.link(ob_camera)
col_collection.objects.link(ob_topchest)
col_collection.objects.link(ob_cylinder)
col_collection.objects.link(ob_cylinder_001)
col_collection.objects.link(ob_cylinder_002)
col_collection.objects.link(ob_torus_001)
col_collection.objects.link(ob_torus_002)
col_collection.objects.link(ob_cylinder_003)
col_collection.objects.link(ob_cylinder_004)
col_collection.objects.link(ob_light_001)
col_collection.objects.link(ob_topchest_001)
col_collection.objects.link(ob_cylinder_005)
col_collection.objects.link(ob_cylinder_006)
col_collection.objects.link(ob_cylinder_007)
col_collection.objects.link(ob_torus_003)
col_collection.objects.link(ob_cylinder_008)
col_collection.objects.link(ob_cylinder_009)

# ---- scene / render settings (as saved in the file)
scene.camera = ob_camera
scene.frame_start = 1; scene.frame_end = 250; scene.frame_set(59)
scene.render.engine = 'BLENDER_EEVEE_NEXT'
scene.cycles.use_denoising = False
scene.cycles.samples = 128
scene.cycles.sampling_pattern = 'TABULATED_SOBOL'
scene.cycles.use_adaptive_sampling = False
scene.cycles.use_light_tree = False
scene.view_settings.view_transform = 'Filmic'
bpy.context.view_layer.update()
